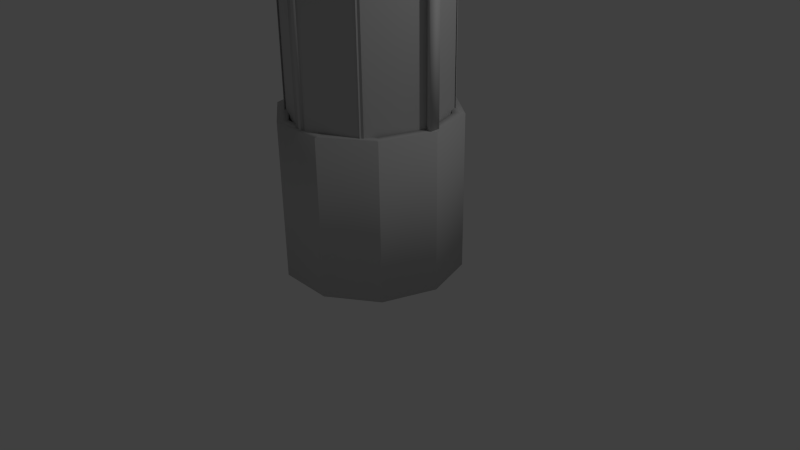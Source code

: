 # Source: repairobot-producer.blend  (saved by Blender 2.70.0; exported with 4.5.12 LTS)
import bpy
from mathutils import Matrix  # noqa: F401  (used for matrix-valued properties, if any)

bpy.ops.wm.read_factory_settings(use_empty=True)
scene = bpy.context.scene
scene.name = 'Scene'

# ---- collections
col_collection_1 = bpy.data.collections.new('Collection 1'); scene.collection.children.link(col_collection_1)

# ---- materials (node trees are filled in below, after node groups)
mat_pskmat1_022 = bpy.data.materials.new('pskmat1.022')
mat_pskmat1_022.alpha_threshold = 0.0
mat_pskmat1_022.use_transparent_shadow = False
mat_pskmat1_022.diffuse_color = (0.5882, 0.5882, 0.5882, 1.0)
mat_pskmat1_022.specular_color = (0.9, 0.9, 0.9)
mat_pskmat1_022.roughness = 0.5
mat_pskmat1_022.line_color = (0.0, 0.0, 0.0, 0.5475)
mat_pskmat1_021 = bpy.data.materials.new('pskmat1.021')
mat_pskmat1_021.alpha_threshold = 0.0
mat_pskmat1_021.use_transparent_shadow = False
mat_pskmat1_021.diffuse_color = (0.5882, 0.5882, 0.5882, 1.0)
mat_pskmat1_021.specular_color = (0.9, 0.9, 0.9)
mat_pskmat1_021.roughness = 0.5
mat_pskmat1_021.line_color = (0.0, 0.0, 0.0, 0.5475)
mat_pskmat1_020 = bpy.data.materials.new('pskmat1.020')
mat_pskmat1_020.alpha_threshold = 0.0
mat_pskmat1_020.use_transparent_shadow = False
mat_pskmat1_020.diffuse_color = (0.5882, 0.5882, 0.5882, 1.0)
mat_pskmat1_020.specular_color = (0.9, 0.9, 0.9)
mat_pskmat1_020.roughness = 0.5
mat_pskmat1_020.line_color = (0.0, 0.0, 0.0, 0.5475)
mat_pskmat1_019 = bpy.data.materials.new('pskmat1.019')
mat_pskmat1_019.alpha_threshold = 0.0
mat_pskmat1_019.use_transparent_shadow = False
mat_pskmat1_019.diffuse_color = (0.5882, 0.5882, 0.5882, 1.0)
mat_pskmat1_019.specular_color = (0.9, 0.9, 0.9)
mat_pskmat1_019.roughness = 0.5
mat_pskmat1_019.line_color = (0.0, 0.0, 0.0, 0.5475)
mat_pskmat1_018 = bpy.data.materials.new('pskmat1.018')
mat_pskmat1_018.alpha_threshold = 0.0
mat_pskmat1_018.use_transparent_shadow = False
mat_pskmat1_018.diffuse_color = (0.5882, 0.5882, 0.5882, 1.0)
mat_pskmat1_018.specular_color = (0.9, 0.9, 0.9)
mat_pskmat1_018.roughness = 0.5
mat_pskmat1_018.line_color = (0.0, 0.0, 0.0, 0.5475)
mat_pskmat1_017 = bpy.data.materials.new('pskmat1.017')
mat_pskmat1_017.alpha_threshold = 0.0
mat_pskmat1_017.use_transparent_shadow = False
mat_pskmat1_017.diffuse_color = (0.5882, 0.5882, 0.5882, 1.0)
mat_pskmat1_017.specular_color = (0.9, 0.9, 0.9)
mat_pskmat1_017.roughness = 0.5
mat_pskmat1_017.line_color = (0.0, 0.0, 0.0, 0.5475)
mat_pskmat1_016 = bpy.data.materials.new('pskmat1.016')
mat_pskmat1_016.alpha_threshold = 0.0
mat_pskmat1_016.use_transparent_shadow = False
mat_pskmat1_016.diffuse_color = (0.5882, 0.5882, 0.5882, 1.0)
mat_pskmat1_016.specular_color = (0.9, 0.9, 0.9)
mat_pskmat1_016.roughness = 0.5
mat_pskmat1_016.line_color = (0.0, 0.0, 0.0, 0.5475)
mat_pskmat1_015 = bpy.data.materials.new('pskmat1.015')
mat_pskmat1_015.alpha_threshold = 0.0
mat_pskmat1_015.use_transparent_shadow = False
mat_pskmat1_015.diffuse_color = (0.5882, 0.5882, 0.5882, 1.0)
mat_pskmat1_015.specular_color = (0.9, 0.9, 0.9)
mat_pskmat1_015.roughness = 0.5
mat_pskmat1_015.line_color = (0.0, 0.0, 0.0, 0.5475)
mat_pskmat1_014 = bpy.data.materials.new('pskmat1.014')
mat_pskmat1_014.alpha_threshold = 0.0
mat_pskmat1_014.use_transparent_shadow = False
mat_pskmat1_014.diffuse_color = (0.5882, 0.5882, 0.5882, 1.0)
mat_pskmat1_014.specular_color = (0.9, 0.9, 0.9)
mat_pskmat1_014.roughness = 0.5
mat_pskmat1_014.line_color = (0.0, 0.0, 0.0, 1.0)
mat_pskmat1_013 = bpy.data.materials.new('pskmat1.013')
mat_pskmat1_013.alpha_threshold = 0.0
mat_pskmat1_013.use_transparent_shadow = False
mat_pskmat1_013.diffuse_color = (0.5882, 0.5882, 0.5882, 1.0)
mat_pskmat1_013.specular_color = (0.9, 0.9, 0.9)
mat_pskmat1_013.roughness = 0.5
mat_pskmat1_013.line_color = (0.0, 0.0, 0.0, 1.0)
mat_pskmat1_012 = bpy.data.materials.new('pskmat1.012')
mat_pskmat1_012.alpha_threshold = 0.0
mat_pskmat1_012.use_transparent_shadow = False
mat_pskmat1_012.diffuse_color = (0.5882, 0.5882, 0.5882, 1.0)
mat_pskmat1_012.specular_color = (0.9, 0.9, 0.9)
mat_pskmat1_012.roughness = 0.5
mat_pskmat1_012.line_color = (0.0, 0.0, 0.0, 1.0)
mat_pskmat1_011 = bpy.data.materials.new('pskmat1.011')
mat_pskmat1_011.alpha_threshold = 0.0
mat_pskmat1_011.use_transparent_shadow = False
mat_pskmat1_011.diffuse_color = (0.5882, 0.5882, 0.5882, 1.0)
mat_pskmat1_011.specular_color = (0.9, 0.9, 0.9)
mat_pskmat1_011.roughness = 0.5
mat_pskmat1_011.line_color = (0.0, 0.0, 0.0, 1.0)
mat_pskmat1_010 = bpy.data.materials.new('pskmat1.010')
mat_pskmat1_010.alpha_threshold = 0.0
mat_pskmat1_010.use_transparent_shadow = False
mat_pskmat1_010.diffuse_color = (0.5882, 0.5882, 0.5882, 1.0)
mat_pskmat1_010.specular_color = (0.9, 0.9, 0.9)
mat_pskmat1_010.roughness = 0.5
mat_pskmat1_010.line_color = (0.0, 0.0, 0.0, 1.0)
mat_pskmat1_009 = bpy.data.materials.new('pskmat1.009')
mat_pskmat1_009.alpha_threshold = 0.0
mat_pskmat1_009.use_transparent_shadow = False
mat_pskmat1_009.diffuse_color = (0.5882, 0.5882, 0.5882, 1.0)
mat_pskmat1_009.specular_color = (0.9, 0.9, 0.9)
mat_pskmat1_009.roughness = 0.5
mat_pskmat1_009.line_color = (0.0, 0.0, 0.0, 1.0)
mat_pskmat1_008 = bpy.data.materials.new('pskmat1.008')
mat_pskmat1_008.alpha_threshold = 0.0
mat_pskmat1_008.use_transparent_shadow = False
mat_pskmat1_008.diffuse_color = (0.5882, 0.5882, 0.5882, 1.0)
mat_pskmat1_008.specular_color = (0.9, 0.9, 0.9)
mat_pskmat1_008.roughness = 0.5
mat_pskmat1_008.line_color = (0.0, 0.0, 0.0, 1.0)
mat_pskmat1_007 = bpy.data.materials.new('pskmat1.007')
mat_pskmat1_007.alpha_threshold = 0.0
mat_pskmat1_007.use_transparent_shadow = False
mat_pskmat1_007.diffuse_color = (0.5882, 0.5882, 0.5882, 1.0)
mat_pskmat1_007.specular_color = (0.9, 0.9, 0.9)
mat_pskmat1_007.roughness = 0.5
mat_pskmat1_007.line_color = (0.0, 0.0, 0.0, 1.0)
mat_pskmat1_006 = bpy.data.materials.new('pskmat1.006')
mat_pskmat1_006.alpha_threshold = 0.0
mat_pskmat1_006.use_transparent_shadow = False
mat_pskmat1_006.diffuse_color = (0.5882, 0.5882, 0.5882, 1.0)
mat_pskmat1_006.specular_color = (0.9, 0.9, 0.9)
mat_pskmat1_006.roughness = 0.5
mat_pskmat1_006.line_color = (0.0, 0.0, 0.0, 1.0)
mat_pskmat1_005 = bpy.data.materials.new('pskmat1.005')
mat_pskmat1_005.alpha_threshold = 0.0
mat_pskmat1_005.use_transparent_shadow = False
mat_pskmat1_005.diffuse_color = (0.5882, 0.5882, 0.5882, 1.0)
mat_pskmat1_005.specular_color = (0.9, 0.9, 0.9)
mat_pskmat1_005.roughness = 0.5
mat_pskmat1_005.line_color = (0.0, 0.0, 0.0, 1.0)
mat_pskmat1_004 = bpy.data.materials.new('pskmat1.004')
mat_pskmat1_004.alpha_threshold = 0.0
mat_pskmat1_004.use_transparent_shadow = False
mat_pskmat1_004.diffuse_color = (0.5882, 0.5882, 0.5882, 1.0)
mat_pskmat1_004.specular_color = (0.9, 0.9, 0.9)
mat_pskmat1_004.roughness = 0.5
mat_pskmat1_004.line_color = (0.0, 0.0, 0.0, 1.0)
mat_pskmat1_003 = bpy.data.materials.new('pskmat1.003')
mat_pskmat1_003.alpha_threshold = 0.0
mat_pskmat1_003.use_transparent_shadow = False
mat_pskmat1_003.diffuse_color = (0.5882, 0.5882, 0.5882, 1.0)
mat_pskmat1_003.specular_color = (0.9, 0.9, 0.9)
mat_pskmat1_003.roughness = 0.5
mat_pskmat1_003.line_color = (0.0, 0.0, 0.0, 1.0)
mat_pskmat1_002 = bpy.data.materials.new('pskmat1.002')
mat_pskmat1_002.alpha_threshold = 0.0
mat_pskmat1_002.use_transparent_shadow = False
mat_pskmat1_002.diffuse_color = (0.5882, 0.5882, 0.5882, 1.0)
mat_pskmat1_002.specular_color = (0.9, 0.9, 0.9)
mat_pskmat1_002.roughness = 0.5
mat_pskmat1_002.line_color = (0.0, 0.0, 0.0, 1.0)
mat_pskmat1_001 = bpy.data.materials.new('pskmat1.001')
mat_pskmat1_001.alpha_threshold = 0.0
mat_pskmat1_001.use_transparent_shadow = False
mat_pskmat1_001.diffuse_color = (0.5882, 0.5882, 0.5882, 1.0)
mat_pskmat1_001.specular_color = (0.9, 0.9, 0.9)
mat_pskmat1_001.roughness = 0.5
mat_pskmat1_001.line_color = (0.0, 0.0, 0.0, 1.0)
mat_pskmat1 = bpy.data.materials.new('pskmat1')
mat_pskmat1.alpha_threshold = 0.0
mat_pskmat1.use_transparent_shadow = False
mat_pskmat1.diffuse_color = (0.5882, 0.5882, 0.5882, 1.0)
mat_pskmat1.specular_color = (0.9, 0.9, 0.9)
mat_pskmat1.roughness = 0.5
mat_pskmat1.line_color = (0.0, 0.0, 0.0, 1.0)
mat_pskmat1_023 = bpy.data.materials.new('pskmat1.023')
mat_pskmat1_023.alpha_threshold = 0.0
mat_pskmat1_023.use_transparent_shadow = False
mat_pskmat1_023.diffuse_color = (0.5882, 0.5882, 0.5882, 1.0)
mat_pskmat1_023.specular_color = (0.9, 0.9, 0.9)
mat_pskmat1_023.roughness = 0.5
mat_pskmat1_023.line_color = (0.0, 0.0, 0.0, 1.0)
mat_pskmat1_024 = bpy.data.materials.new('pskmat1.024')
mat_pskmat1_024.alpha_threshold = 0.0
mat_pskmat1_024.use_transparent_shadow = False
mat_pskmat1_024.diffuse_color = (0.5882, 0.5882, 0.5882, 1.0)
mat_pskmat1_024.specular_color = (0.9, 0.9, 0.9)
mat_pskmat1_024.roughness = 0.5
mat_pskmat1_024.line_color = (0.0, 0.0, 0.0, 1.0)
mat_pskmat1_025 = bpy.data.materials.new('pskmat1.025')
mat_pskmat1_025.alpha_threshold = 0.0
mat_pskmat1_025.use_transparent_shadow = False
mat_pskmat1_025.diffuse_color = (0.5882, 0.5882, 0.5882, 1.0)
mat_pskmat1_025.specular_color = (0.9, 0.9, 0.9)
mat_pskmat1_025.roughness = 0.5
mat_pskmat1_025.line_color = (0.0, 0.0, 0.0, 1.0)
mat_pskmat1_026 = bpy.data.materials.new('pskmat1.026')
mat_pskmat1_026.alpha_threshold = 0.0
mat_pskmat1_026.use_transparent_shadow = False
mat_pskmat1_026.diffuse_color = (0.5882, 0.5882, 0.5882, 1.0)
mat_pskmat1_026.specular_color = (0.9, 0.9, 0.9)
mat_pskmat1_026.roughness = 0.5
mat_pskmat1_026.line_color = (0.0, 0.0, 0.0, 1.0)

# ---- material node trees

# ---- world
world_world = bpy.data.worlds.new('World'); scene.world = world_world
world_world.color = (0.05088, 0.05088, 0.05088)
world_world.use_sun_shadow = False
world_world.sun_shadow_jitter_overblur = 0.0
world_world.cycles.sampling_method = 'MANUAL'
world_world.cycles.sample_map_resolution = 256

# ---- cameras
cam_camera = bpy.data.cameras.new('Camera')
cam_camera.clip_end = 100.0
cam_camera.lens = 35.0
cam_camera.sensor_width = 32.0
cam_camera.sensor_height = 18.0
cam_camera.ortho_scale = 7.314
cam_camera.dof.focus_distance = 0.0
cam_camera.dof.aperture_fstop = 128.0

# ---- lights
light_lamp = bpy.data.lights.new('Lamp', 'POINT')
light_lamp.transmission_factor = 0.0
light_lamp.cutoff_distance = 30.0
light_lamp.energy = 100.0
light_lamp.shadow_buffer_clip_start = 1.001
light_lamp.shadow_soft_size = 0.1
light_lamp.shadow_maximum_resolution = 0.006
light_lamp.use_absolute_resolution = True
light_lamp.cycles.use_multiple_importance_sampling = False

# ---- meshes
me_cube_037 = bpy.data.meshes.new('Cube.037')
me_cube_037.from_pydata([(-0.6866, 3.867, -0.7069), (-0.6866, 1.957, -0.7069), (0.03316, 1.957, -1.043), (0.03316, 3.867, -1.043)], [], [(0, 3, 1), (3, 2, 1)])
me_cube_037.polygons.foreach_set('use_smooth', [True] * 2)
_uv = me_cube_037.uv_layers.new(name='psk0')
_uv.uv.foreach_set('vector', [0.9589, 0.1304, 0.9336, 0.1304, 0.9589, 0.07245, 0.9336, 0.1304, 0.9336, 0.07245, 0.9589, 0.07245])
me_cube_037.materials.append(mat_pskmat1_022)
me_cube_037.use_remesh_preserve_volume = False
me_cube_037.use_remesh_preserve_attributes = False
me_cube_037.use_mirror_vertex_groups = False
me_cube_037.update()
me_cube_036 = bpy.data.meshes.new('Cube.036')
me_cube_036.from_pydata([(0.01834, 3.865, -1.031), (0.01834, 1.955, -1.031), (0.7396, 1.955, -0.699), (0.7396, 3.865, -0.699)], [], [(0, 3, 1), (3, 2, 1)])
me_cube_036.polygons.foreach_set('use_smooth', [True] * 2)
_uv = me_cube_036.uv_layers.new(name='psk0')
_uv.uv.foreach_set('vector', [0.9589, 0.1304, 0.9336, 0.1304, 0.9589, 0.07245, 0.9336, 0.1304, 0.9336, 0.07245, 0.9589, 0.07245])
me_cube_036.materials.append(mat_pskmat1_021)
me_cube_036.use_remesh_preserve_volume = False
me_cube_036.use_remesh_preserve_attributes = False
me_cube_036.use_mirror_vertex_groups = False
me_cube_036.update()
me_cube_035 = bpy.data.meshes.new('Cube.035')
me_cube_035.from_pydata([(1.014, 3.842, 0.002687), (1.014, 1.932, 0.002688), (0.6984, 1.932, 0.7642), (0.6984, 3.842, 0.7642)], [], [(0, 3, 1), (3, 2, 1)])
me_cube_035.polygons.foreach_set('use_smooth', [True] * 2)
_uv = me_cube_035.uv_layers.new(name='psk0')
_uv.uv.foreach_set('vector', [0.9589, 0.1304, 0.9336, 0.1304, 0.9589, 0.07245, 0.9336, 0.1304, 0.9336, 0.07245, 0.9589, 0.07245])
me_cube_035.materials.append(mat_pskmat1_020)
me_cube_035.use_remesh_preserve_volume = False
me_cube_035.use_remesh_preserve_attributes = False
me_cube_035.use_mirror_vertex_groups = False
me_cube_035.update()
me_cube_034 = bpy.data.meshes.new('Cube.034')
me_cube_034.from_pydata([(0.7035, 3.842, -0.7458), (0.7035, 1.932, -0.7458), (1.02, 1.932, 0.01517), (1.02, 3.842, 0.01517)], [], [(0, 3, 1), (3, 2, 1)])
me_cube_034.polygons.foreach_set('use_smooth', [True] * 2)
_uv = me_cube_034.uv_layers.new(name='psk0')
_uv.uv.foreach_set('vector', [0.9589, 0.1304, 0.9336, 0.1304, 0.9589, 0.07245, 0.9336, 0.1304, 0.9336, 0.07245, 0.9589, 0.07245])
me_cube_034.materials.append(mat_pskmat1_019)
me_cube_034.use_remesh_preserve_volume = False
me_cube_034.use_remesh_preserve_attributes = False
me_cube_034.use_mirror_vertex_groups = False
me_cube_034.update()
me_cube_033 = bpy.data.meshes.new('Cube.033')
me_cube_033.from_pydata([(-0.6583, 3.842, 0.7629), (-0.6583, 1.932, 0.7629), (-0.9704, 1.932, -0.0001197), (-0.9704, 3.842, -0.0001196)], [], [(0, 3, 1), (3, 2, 1)])
me_cube_033.polygons.foreach_set('use_smooth', [True] * 2)
_uv = me_cube_033.uv_layers.new(name='psk0')
_uv.uv.foreach_set('vector', [0.9589, 0.1304, 0.9336, 0.1304, 0.9589, 0.07245, 0.9336, 0.1304, 0.9336, 0.07245, 0.9589, 0.07245])
me_cube_033.materials.append(mat_pskmat1_018)
me_cube_033.use_remesh_preserve_volume = False
me_cube_033.use_remesh_preserve_attributes = False
me_cube_033.use_mirror_vertex_groups = False
me_cube_033.update()
me_cube_032 = bpy.data.meshes.new('Cube.032')
me_cube_032.from_pydata([(-0.9641, 3.842, 0.01241), (-0.9641, 1.932, 0.01241), (-0.6442, 1.932, -0.747), (-0.6442, 3.842, -0.747)], [], [(0, 3, 1), (3, 2, 1)])
me_cube_032.polygons.foreach_set('use_smooth', [True] * 2)
_uv = me_cube_032.uv_layers.new(name='psk0')
_uv.uv.foreach_set('vector', [0.9589, 0.1304, 0.9336, 0.1304, 0.9589, 0.07245, 0.9336, 0.1304, 0.9336, 0.07245, 0.9589, 0.07245])
me_cube_032.materials.append(mat_pskmat1_017)
me_cube_032.use_remesh_preserve_volume = False
me_cube_032.use_remesh_preserve_attributes = False
me_cube_032.use_mirror_vertex_groups = False
me_cube_032.update()
me_cube_031 = bpy.data.meshes.new('Cube.031')
me_cube_031.from_pydata([(0.02208, 3.842, 1.058), (0.02207, 1.932, 1.058), (-0.6972, 1.932, 0.7209), (-0.6972, 3.842, 0.7209)], [], [(0, 3, 1), (3, 2, 1)])
me_cube_031.polygons.foreach_set('use_smooth', [True] * 2)
_uv = me_cube_031.uv_layers.new(name='psk0')
_uv.uv.foreach_set('vector', [0.9589, 0.1304, 0.9336, 0.1304, 0.9589, 0.07245, 0.9336, 0.1304, 0.9336, 0.07245, 0.9589, 0.07245])
me_cube_031.materials.append(mat_pskmat1_016)
me_cube_031.use_remesh_preserve_volume = False
me_cube_031.use_remesh_preserve_attributes = False
me_cube_031.use_mirror_vertex_groups = False
me_cube_031.update()
me_cube_030 = bpy.data.meshes.new('Cube.030')
me_cube_030.from_pydata([(0.7319, 3.842, 0.7333), (0.7319, 1.932, 0.7333), (0.01023, 1.932, 1.064), (0.01023, 3.842, 1.064)], [], [(0, 3, 1), (3, 2, 1)])
me_cube_030.polygons.foreach_set('use_smooth', [True] * 2)
_uv = me_cube_030.uv_layers.new(name='psk0')
_uv.uv.foreach_set('vector', [0.9589, 0.1304, 0.9336, 0.1304, 0.9589, 0.07245, 0.9336, 0.1304, 0.9336, 0.07245, 0.9589, 0.07245])
me_cube_030.materials.append(mat_pskmat1_015)
me_cube_030.use_remesh_preserve_volume = False
me_cube_030.use_remesh_preserve_attributes = False
me_cube_030.use_mirror_vertex_groups = False
me_cube_030.update()
me_cylinder_036 = bpy.data.meshes.new('Cylinder.036')
me_cylinder_036.from_pydata([(0.4093, 1.998, 0.4307), (0.5744, 1.997, 0.1066), (0.5175, 1.996, -0.2526), (0.2603, 1.995, -0.5097), (-0.09889, 1.995, -0.5666), (-0.4229, 1.995, -0.4015), (-0.5881, 1.996, -0.07748), (-0.5312, 1.997, 0.2817), (-0.274, 1.998, 0.5389), (0.08522, 1.998, 0.5958), (0.4093, 0.2622, 0.4359), (0.5744, 0.2612, 0.1118), (0.5175, 0.2601, -0.2474), (0.2603, 0.2594, -0.5045), (-0.0989, 0.2592, -0.5614), (-0.4229, 0.2597, -0.3963), (-0.5881, 0.2607, -0.07226), (-0.5312, 0.2617, 0.2869), (-0.274, 0.2625, 0.5441), (0.08522, 0.2627, 0.601), (-0.006839, 1.997, 0.01458), (-0.006839, 0.2609, 0.01979)], [], [(20, 0, 1), (21, 11, 10), (20, 1, 2), (21, 12, 11), (20, 2, 3), (21, 13, 12), (20, 3, 4), (21, 14, 13), (20, 4, 5), (20, 5, 6), (21, 16, 15), (20, 6, 7), (21, 17, 16), (20, 7, 8), (21, 18, 17), (20, 8, 9), (21, 19, 18), (9, 0, 20), (21, 10, 19), (10, 0, 19), (0, 9, 19), (18, 19, 9), (3, 13, 4), (13, 14, 4), (2, 12, 3), (12, 13, 3), (1, 11, 2), (11, 12, 2), (0, 10, 1), (10, 11, 1), (21, 15, 14), (8, 18, 9), (7, 17, 8), (17, 18, 8), (6, 16, 7), (16, 17, 7), (5, 15, 6), (15, 16, 6), (4, 14, 5), (14, 15, 5)])
me_cylinder_036.polygons.foreach_set('use_smooth', [True] * 40)
_uv = me_cylinder_036.uv_layers.new(name='psk0')
_uv.uv.foreach_set('vector', [0.4317, 0.7624, 0.3939, 0.7625, 0.404, 0.7624, 0.3812, 0.5637, 0.4039, 0.5637, 0.3938, 0.5638, 0.4317, 0.7624, 0.404, 0.7624, 0.4141, 0.7623, 0.3812, 0.5637, 0.414, 0.5636, 0.4039, 0.5637, 0.4317, 0.7624, 0.4141, 0.7623, 0.4242, 0.7622, 0.3812, 0.5637, 0.4241, 0.5635, 0.414, 0.5636, 0.4317, 0.7624, 0.4242, 0.7622, 0.4342, 0.7621, 0.3812, 0.5637, 0.4343, 0.5635, 0.4241, 0.5635, 0.4317, 0.7624, 0.4342, 0.7621, 0.4443, 0.7622, 0.4317, 0.7624, 0.4443, 0.7622, 0.4544, 0.7623, 0.3812, 0.5637, 0.3535, 0.5637, 0.3434, 0.5635, 0.4317, 0.7624, 0.4544, 0.7623, 0.4645, 0.7624, 0.3812, 0.5637, 0.3636, 0.5638, 0.3535, 0.5637, 0.4317, 0.7624, 0.4645, 0.7624, 0.4746, 0.7625, 0.3812, 0.5637, 0.3737, 0.5639, 0.3636, 0.5638, 0.4317, 0.7624, 0.4746, 0.7625, 0.3837, 0.7625, 0.3812, 0.5637, 0.3837, 0.5639, 0.3737, 0.5639, 0.3837, 0.7625, 0.3939, 0.7625, 0.4317, 0.7624, 0.3812, 0.5637, 0.3938, 0.5638, 0.3837, 0.5639, 0.3938, 0.5638, 0.3939, 0.7625, 0.3837, 0.5639, 0.3939, 0.7625, 0.3837, 0.7625, 0.3837, 0.5639, 0.3737, 0.5639, 0.3837, 0.5639, 0.3837, 0.7625, 0.4242, 0.7622, 0.4241, 0.5635, 0.4342, 0.7621, 0.4241, 0.5635, 0.4343, 0.5635, 0.4342, 0.7621, 0.4141, 0.7623, 0.414, 0.5636, 0.4242, 0.7622, 0.414, 0.5636, 0.4241, 0.5635, 0.4242, 0.7622, 0.404, 0.7624, 0.4039, 0.5637, 0.4141, 0.7623, 0.4039, 0.5637, 0.414, 0.5636, 0.4141, 0.7623, 0.3939, 0.7625, 0.3938, 0.5638, 0.404, 0.7624, 0.3938, 0.5638, 0.4039, 0.5637, 0.404, 0.7624, 0.3812, 0.5637, 0.3434, 0.5635, 0.3332, 0.5635, 0.3736, 0.7625, 0.3737, 0.5639, 0.3837, 0.7625, 0.3634, 0.7624, 0.3636, 0.5638, 0.3736, 0.7625, 0.3636, 0.5638, 0.3737, 0.5639, 0.3736, 0.7625, 0.3533, 0.7623, 0.3535, 0.5637, 0.3634, 0.7624, 0.3535, 0.5637, 0.3636, 0.5638, 0.3634, 0.7624, 0.3433, 0.7622, 0.3434, 0.5635, 0.3533, 0.7623, 0.3434, 0.5635, 0.3535, 0.5637, 0.3533, 0.7623, 0.3332, 0.7621, 0.3332, 0.5635, 0.3433, 0.7622, 0.3332, 0.5635, 0.3434, 0.5635, 0.3433, 0.7622])
me_cylinder_036.materials.append(mat_pskmat1_014)
me_cylinder_036.use_remesh_preserve_volume = False
me_cylinder_036.use_remesh_preserve_attributes = False
me_cylinder_036.use_mirror_vertex_groups = False
me_cylinder_036.update()
me_cylinder_035 = bpy.data.meshes.new('Cylinder.035')
me_cylinder_035.from_pydata([(0.1432, 4.164, 0.1867), (0.2118, 4.164, 0.05216), (0.1881, 4.163, -0.09704), (0.08133, 4.163, -0.2038), (-0.06786, 4.163, -0.2275), (-0.2024, 4.163, -0.1589), (-0.271, 4.163, -0.02431), (-0.2474, 4.164, 0.1249), (-0.1406, 4.164, 0.2317), (0.008604, 4.164, 0.2553), (0.1432, 1.992, 0.1933), (0.2118, 1.991, 0.05868), (0.1881, 1.991, -0.09051), (0.08133, 1.991, -0.1973), (-0.06786, 1.991, -0.221), (-0.2024, 1.991, -0.1524), (-0.271, 1.991, -0.01779), (-0.2474, 1.992, 0.1314), (-0.1406, 1.992, 0.2382), (0.008605, 1.992, 0.2618), (-0.02963, 4.163, 0.01392), (-0.02963, 1.991, 0.02045)], [], [(20, 0, 1), (21, 11, 10), (20, 1, 2), (21, 12, 11), (20, 2, 3), (21, 13, 12), (20, 3, 4), (21, 14, 13), (20, 4, 5), (20, 5, 6), (21, 16, 15), (20, 6, 7), (21, 17, 16), (20, 7, 8), (21, 18, 17), (20, 8, 9), (21, 19, 18), (9, 0, 20), (21, 10, 19), (10, 0, 19), (0, 9, 19), (18, 19, 9), (3, 13, 4), (13, 14, 4), (2, 12, 3), (12, 13, 3), (1, 11, 2), (11, 12, 2), (0, 10, 1), (10, 11, 1), (21, 15, 14), (8, 18, 9), (7, 17, 8), (17, 18, 8), (6, 16, 7), (16, 17, 7), (5, 15, 6), (15, 16, 6), (4, 14, 5), (14, 15, 5)])
me_cylinder_035.polygons.foreach_set('use_smooth', [True] * 40)
_uv = me_cylinder_035.uv_layers.new(name='psk0')
_uv.uv.foreach_set('vector', [0.5833, 0.551, 0.5653, 0.5511, 0.5701, 0.551, 0.5593, 0.4567, 0.5701, 0.4567, 0.5653, 0.4568, 0.5833, 0.551, 0.5701, 0.551, 0.5749, 0.551, 0.5593, 0.4567, 0.5749, 0.4567, 0.5701, 0.4567, 0.5833, 0.551, 0.5749, 0.551, 0.5797, 0.5509, 0.5593, 0.4567, 0.5797, 0.4566, 0.5749, 0.4567, 0.5833, 0.551, 0.5797, 0.5509, 0.5845, 0.5509, 0.5593, 0.4567, 0.5845, 0.4566, 0.5797, 0.4566, 0.5833, 0.551, 0.5845, 0.5509, 0.5893, 0.551, 0.5833, 0.551, 0.5893, 0.551, 0.5941, 0.551, 0.5593, 0.4567, 0.5462, 0.4567, 0.5414, 0.4567, 0.5833, 0.551, 0.5941, 0.551, 0.5989, 0.5511, 0.5593, 0.4567, 0.5509, 0.4568, 0.5462, 0.4567, 0.5833, 0.551, 0.5989, 0.5511, 0.6037, 0.5511, 0.5593, 0.4567, 0.5557, 0.4568, 0.5509, 0.4568, 0.5833, 0.551, 0.6037, 0.5511, 0.5605, 0.5511, 0.5593, 0.4567, 0.5605, 0.4568, 0.5557, 0.4568, 0.5605, 0.5511, 0.5653, 0.5511, 0.5833, 0.551, 0.5593, 0.4567, 0.5653, 0.4568, 0.5605, 0.4568, 0.5653, 0.4568, 0.5653, 0.5511, 0.5605, 0.4568, 0.5653, 0.5511, 0.5605, 0.5511, 0.5605, 0.4568, 0.5557, 0.4568, 0.5605, 0.4568, 0.5605, 0.5511, 0.5797, 0.5509, 0.5797, 0.4566, 0.5845, 0.5509, 0.5797, 0.4566, 0.5845, 0.4566, 0.5845, 0.5509, 0.5749, 0.551, 0.5749, 0.4567, 0.5797, 0.5509, 0.5749, 0.4567, 0.5797, 0.4566, 0.5797, 0.5509, 0.5701, 0.551, 0.5701, 0.4567, 0.5749, 0.551, 0.5701, 0.4567, 0.5749, 0.4567, 0.5749, 0.551, 0.5653, 0.5511, 0.5653, 0.4568, 0.5701, 0.551, 0.5653, 0.4568, 0.5701, 0.4567, 0.5701, 0.551, 0.5593, 0.4567, 0.5414, 0.4567, 0.5365, 0.4566, 0.5557, 0.5511, 0.5557, 0.4568, 0.5605, 0.5511, 0.5509, 0.5511, 0.5509, 0.4568, 0.5557, 0.5511, 0.5509, 0.4568, 0.5557, 0.4568, 0.5557, 0.5511, 0.5461, 0.551, 0.5462, 0.4567, 0.5509, 0.5511, 0.5462, 0.4567, 0.5509, 0.4568, 0.5509, 0.5511, 0.5413, 0.551, 0.5414, 0.4567, 0.5461, 0.551, 0.5414, 0.4567, 0.5462, 0.4567, 0.5461, 0.551, 0.5365, 0.5509, 0.5365, 0.4566, 0.5413, 0.551, 0.5365, 0.4566, 0.5414, 0.4567, 0.5413, 0.551])
me_cylinder_035.materials.append(mat_pskmat1_013)
me_cylinder_035.use_remesh_preserve_volume = False
me_cylinder_035.use_remesh_preserve_attributes = False
me_cylinder_035.use_mirror_vertex_groups = False
me_cylinder_035.update()
me_cylinder_034 = bpy.data.meshes.new('Cylinder.034')
me_cylinder_034.from_pydata([(0.6935, 4.127, 0.7165), (0.9696, 4.129, 0.1746), (0.8745, 4.131, -0.426), (0.4444, 4.132, -0.856), (-0.1562, 4.132, -0.9512), (-0.6981, 4.131, -0.6751), (-0.9742, 4.13, -0.1332), (-0.879, 4.128, 0.4674), (-0.449, 4.126, 0.8974), (0.1517, 4.126, 0.9926), (0.7764, 3.83, 0.7932), (1.082, 3.805, 0.1909), (0.9771, 3.816, -0.4767), (0.5028, 3.861, -0.9546), (-0.1648, 3.862, -1.06), (-0.7966, 3.844, -0.7535), (-1.098, 3.784, -0.1512), (-0.9933, 3.802, 0.5164), (-0.4902, 3.855, 0.9943), (0.1774, 3.855, 1.1), (0.006293, 3.858, 0.01984), (-0.002274, 4.253, 0.02111), (0.1127, 4.251, 0.7473), (-0.3361, 4.251, 0.6762), (-0.6574, 4.252, 0.3549), (-0.7285, 4.254, -0.09391), (-0.5222, 4.255, -0.4988), (-0.1173, 4.256, -0.7051), (0.3315, 4.256, -0.634), (0.6529, 4.255, -0.3127), (0.724, 4.253, 0.1361), (0.5176, 4.252, 0.541)], [], [(20, 11, 10), (20, 12, 11), (20, 13, 12), (20, 14, 13), (20, 15, 14), (20, 16, 15), (20, 17, 16), (20, 18, 17), (20, 19, 18), (20, 10, 19), (21, 31, 30), (21, 30, 29), (21, 29, 28), (21, 28, 27), (21, 27, 26), (21, 26, 25), (21, 25, 24), (21, 24, 23), (21, 23, 22), (22, 31, 21), (0, 1, 30), (0, 30, 31), (1, 2, 30), (2, 29, 30), (2, 3, 28), (2, 28, 29), (3, 4, 27), (3, 27, 28), (4, 5, 26), (4, 26, 27), (5, 6, 25), (5, 25, 26), (6, 7, 24), (6, 24, 25), (7, 8, 23), (7, 23, 24), (8, 9, 22), (8, 22, 23), (9, 0, 31), (9, 31, 22), (10, 0, 19), (0, 9, 19), (8, 18, 9), (18, 19, 9), (7, 17, 18), (7, 18, 8), (6, 16, 17), (6, 17, 7), (5, 15, 6), (15, 16, 6), (4, 14, 5), (14, 15, 5), (3, 13, 14), (3, 14, 4), (2, 12, 13), (2, 13, 3), (1, 11, 12), (1, 12, 2), (0, 10, 1), (10, 11, 1)])
me_cylinder_034.polygons.foreach_set('use_smooth', [True] * 60)
_uv = me_cylinder_034.uv_layers.new(name='psk0')
_uv.uv.foreach_set('vector', [0.4986, 0.1954, 0.5494, 0.1771, 0.535, 0.1127, 0.4986, 0.1954, 0.5445, 0.2486, 0.5494, 0.1771, 0.4986, 0.1954, 0.5221, 0.2997, 0.5445, 0.2486, 0.4986, 0.1954, 0.4906, 0.311, 0.5221, 0.2997, 0.4986, 0.1954, 0.4607, 0.2782, 0.4906, 0.311, 0.4986, 0.1954, 0.4465, 0.2137, 0.4607, 0.2782, 0.4986, 0.1954, 0.4514, 0.1423, 0.4465, 0.2137, 0.4986, 0.1954, 0.4752, 0.09117, 0.4514, 0.1423, 0.4986, 0.1954, 0.5067, 0.07986, 0.4752, 0.09117, 0.4986, 0.1954, 0.535, 0.1127, 0.5067, 0.07986, 0.4982, 0.1953, 0.5228, 0.1397, 0.5325, 0.183, 0.4982, 0.1953, 0.5325, 0.183, 0.5292, 0.231, 0.4982, 0.1953, 0.5292, 0.231, 0.514, 0.2654, 0.4982, 0.1953, 0.514, 0.2654, 0.4928, 0.273, 0.4982, 0.1953, 0.4928, 0.273, 0.4737, 0.2509, 0.4982, 0.1953, 0.4737, 0.2509, 0.4639, 0.2076, 0.4982, 0.1953, 0.4639, 0.2076, 0.4673, 0.1596, 0.4982, 0.1953, 0.4673, 0.1596, 0.4825, 0.1252, 0.4982, 0.1953, 0.4825, 0.1252, 0.5037, 0.1176, 0.5037, 0.1176, 0.5228, 0.1397, 0.4982, 0.1953, 0.5311, 0.1209, 0.5441, 0.1789, 0.5325, 0.183, 0.5311, 0.1209, 0.5325, 0.183, 0.5228, 0.1397, 0.5441, 0.1789, 0.5396, 0.2431, 0.5325, 0.183, 0.5396, 0.2431, 0.5292, 0.231, 0.5325, 0.183, 0.5396, 0.2431, 0.5193, 0.2891, 0.514, 0.2654, 0.5396, 0.2431, 0.514, 0.2654, 0.5292, 0.231, 0.5193, 0.2891, 0.491, 0.2993, 0.4928, 0.273, 0.5193, 0.2891, 0.4928, 0.273, 0.514, 0.2654, 0.491, 0.2993, 0.4654, 0.2698, 0.4737, 0.2509, 0.491, 0.2993, 0.4737, 0.2509, 0.4928, 0.273, 0.4654, 0.2698, 0.4523, 0.2118, 0.4639, 0.2076, 0.4654, 0.2698, 0.4639, 0.2076, 0.4737, 0.2509, 0.4523, 0.2118, 0.4568, 0.1475, 0.4673, 0.1596, 0.4523, 0.2118, 0.4673, 0.1596, 0.4639, 0.2076, 0.4568, 0.1475, 0.4771, 0.1015, 0.4825, 0.1252, 0.4568, 0.1475, 0.4825, 0.1252, 0.4673, 0.1596, 0.4771, 0.1015, 0.5055, 0.09136, 0.5037, 0.1176, 0.4771, 0.1015, 0.5037, 0.1176, 0.4825, 0.1252, 0.5055, 0.09136, 0.5311, 0.1209, 0.5228, 0.1397, 0.5055, 0.09136, 0.5228, 0.1397, 0.5037, 0.1176, 0.535, 0.1127, 0.5311, 0.1209, 0.5067, 0.07986, 0.5311, 0.1209, 0.5055, 0.09136, 0.5067, 0.07986, 0.4771, 0.1015, 0.4752, 0.09117, 0.5055, 0.09136, 0.4752, 0.09117, 0.5067, 0.07986, 0.5055, 0.09136, 0.4568, 0.1475, 0.4514, 0.1423, 0.4752, 0.09117, 0.4568, 0.1475, 0.4752, 0.09117, 0.4771, 0.1015, 0.4523, 0.2118, 0.4465, 0.2137, 0.4514, 0.1423, 0.4523, 0.2118, 0.4514, 0.1423, 0.4568, 0.1475, 0.4654, 0.2698, 0.4607, 0.2782, 0.4523, 0.2118, 0.4607, 0.2782, 0.4465, 0.2137, 0.4523, 0.2118, 0.491, 0.2993, 0.4906, 0.311, 0.4654, 0.2698, 0.4906, 0.311, 0.4607, 0.2782, 0.4654, 0.2698, 0.5193, 0.2891, 0.5221, 0.2997, 0.4906, 0.311, 0.5193, 0.2891, 0.4906, 0.311, 0.491, 0.2993, 0.5396, 0.2431, 0.5445, 0.2486, 0.5221, 0.2997, 0.5396, 0.2431, 0.5221, 0.2997, 0.5193, 0.2891, 0.5441, 0.1789, 0.5494, 0.1771, 0.5445, 0.2486, 0.5441, 0.1789, 0.5445, 0.2486, 0.5396, 0.2431, 0.5311, 0.1209, 0.535, 0.1127, 0.5441, 0.1789, 0.535, 0.1127, 0.5494, 0.1771, 0.5441, 0.1789])
me_cylinder_034.materials.append(mat_pskmat1_012)
me_cylinder_034.use_remesh_preserve_volume = False
me_cylinder_034.use_remesh_preserve_attributes = False
me_cylinder_034.use_mirror_vertex_groups = False
me_cylinder_034.update()
me_cylinder_033 = bpy.data.meshes.new('Cylinder.033')
me_cylinder_033.from_pydata([(0.8008, 1.973, 0.6112), (1.003, 1.974, 0.0273), (0.8006, -0.02665, 0.6094), (1.003, -0.02615, 0.0255), (1.155, -0.02615, 0.02811), (0.922, -0.02665, 0.692), (1.156, 1.974, 0.03015), (0.9222, 1.973, 0.6941), (0.8008, -0.0176, 0.6112), (1.003, -0.0171, 0.0273), (0.8006, -0.02597, 0.6094), (1.003, -0.02547, 0.0255)], [], [(3, 2, 10), (3, 10, 11), (0, 1, 9), (0, 9, 8), (7, 5, 6), (5, 4, 6), (1, 0, 7), (1, 7, 6), (2, 3, 5), (3, 4, 5)])
me_cylinder_033.polygons.foreach_set('use_smooth', [True] * 10)
_uv = me_cylinder_033.uv_layers.new(name='psk0')
_uv.uv.foreach_set('vector', [0.4752, 0.1657, 0.4955, 0.1657, 0.4955, 0.1656, 0.4752, 0.1657, 0.4955, 0.1656, 0.4752, 0.1656, 0.4955, 0.1657, 0.4752, 0.1657, 0.4753, 0.332, 0.4955, 0.1657, 0.4753, 0.332, 0.4956, 0.332, 0.4992, 0.1657, 0.4992, 0.3327, 0.4761, 0.1657, 0.4992, 0.3327, 0.4761, 0.3327, 0.4761, 0.1657, 0.1844, 0.1861, 0.1737, 0.1166, 0.1801, 0.1068, 0.1844, 0.1861, 0.1801, 0.1068, 0.1924, 0.1857, 0.5335, 0.222, 0.5438, 0.176, 0.5375, 0.2302, 0.5438, 0.176, 0.5494, 0.178, 0.5375, 0.2302])
me_cylinder_033.materials.append(mat_pskmat1_011)
me_cylinder_033.use_remesh_preserve_volume = False
me_cylinder_033.use_remesh_preserve_attributes = False
me_cylinder_033.use_mirror_vertex_groups = False
me_cylinder_033.update()
me_cylinder_032 = bpy.data.meshes.new('Cylinder.032')
me_cylinder_032.from_pydata([(-0.7935, 1.975, -0.5964), (-0.9961, 1.974, -0.01257), (-0.7937, -0.02536, -0.5982), (-0.9964, -0.02586, -0.01437), (-1.149, -0.02586, -0.01723), (-0.9152, -0.02536, -0.6811), (-1.148, 1.974, -0.01518), (-0.9149, 1.975, -0.6791), (-0.7935, -0.01632, -0.5964), (-0.7937, -0.02468, -0.5982), (-0.9961, -0.01682, -0.01257), (-0.9964, -0.02518, -0.01437)], [], [(3, 2, 11), (2, 9, 11), (0, 1, 8), (1, 10, 8), (7, 5, 4), (7, 4, 6), (1, 0, 7), (1, 7, 6), (2, 3, 5), (3, 4, 5)])
me_cylinder_032.polygons.foreach_set('use_smooth', [True] * 10)
_uv = me_cylinder_032.uv_layers.new(name='psk0')
_uv.uv.foreach_set('vector', [0.5374, 0.1657, 0.5171, 0.1657, 0.5374, 0.1656, 0.5171, 0.1657, 0.5171, 0.1656, 0.5374, 0.1656, 0.5171, 0.1657, 0.5374, 0.1657, 0.5172, 0.332, 0.5374, 0.1657, 0.5375, 0.332, 0.5172, 0.332, 0.4437, 0.5948, 0.4436, 0.595, 0.4292, 0.5024, 0.4437, 0.5948, 0.4292, 0.5024, 0.4293, 0.5021, 0.07938, 0.1908, 0.09002, 0.2603, 0.08365, 0.2701, 0.07938, 0.1908, 0.08365, 0.2701, 0.07139, 0.1911, 0.4813, 0.2709, 0.471, 0.3169, 0.4773, 0.2627, 0.471, 0.3169, 0.4654, 0.315, 0.4773, 0.2627])
me_cylinder_032.materials.append(mat_pskmat1_010)
me_cylinder_032.use_remesh_preserve_volume = False
me_cylinder_032.use_remesh_preserve_attributes = False
me_cylinder_032.use_mirror_vertex_groups = False
me_cylinder_032.update()
me_cylinder_031 = bpy.data.meshes.new('Cylinder.031')
me_cylinder_031.from_pydata([(-0.2863, 1.975, -0.9497), (-0.7935, 1.975, -0.5964), (-0.2866, -0.02511, -0.9515), (-0.7937, -0.02536, -0.5982), (-0.9152, -0.02536, -0.6811), (-0.3308, -0.02511, -1.083), (-0.9149, 1.975, -0.6791), (-0.3305, 1.975, -1.081), (-0.2863, -0.01606, -0.9497), (-0.2866, -0.02443, -0.9515), (-0.7935, -0.01632, -0.5964), (-0.7937, -0.02468, -0.5982)], [], [(3, 2, 11), (2, 9, 11), (0, 1, 8), (1, 10, 8), (7, 5, 4), (7, 4, 6), (1, 0, 7), (1, 7, 6), (2, 3, 5), (3, 4, 5)])
me_cylinder_031.polygons.foreach_set('use_smooth', [True] * 10)
_uv = me_cylinder_031.uv_layers.new(name='psk0')
_uv.uv.foreach_set('vector', [0.4813, 0.1657, 0.5016, 0.1657, 0.4813, 0.1656, 0.5016, 0.1657, 0.5016, 0.1656, 0.4813, 0.1656, 0.5016, 0.1657, 0.4813, 0.1657, 0.5016, 0.332, 0.4813, 0.1657, 0.4813, 0.332, 0.5016, 0.332, 0.5007, 0.1657, 0.5007, 0.3327, 0.4773, 0.3327, 0.5007, 0.1657, 0.4773, 0.3327, 0.4773, 0.1657, 0.09002, 0.2603, 0.1166, 0.3023, 0.1143, 0.3179, 0.09002, 0.2603, 0.1143, 0.3179, 0.08365, 0.2701, 0.5016, 0.2475, 0.4813, 0.2709, 0.5007, 0.2361, 0.4813, 0.2709, 0.4773, 0.2627, 0.5007, 0.2361])
me_cylinder_031.materials.append(mat_pskmat1_009)
me_cylinder_031.use_remesh_preserve_volume = False
me_cylinder_031.use_remesh_preserve_attributes = False
me_cylinder_031.use_mirror_vertex_groups = False
me_cylinder_031.update()
me_cylinder_030 = bpy.data.meshes.new('Cylinder.030')
me_cylinder_030.from_pydata([(0.8008, 1.973, 0.6112), (0.2937, 1.973, 0.9644), (0.8006, -0.02665, 0.6094), (0.2934, -0.0269, 0.9626), (0.3376, -0.0269, 1.094), (0.922, -0.02665, 0.692), (0.3379, 1.973, 1.096), (0.9222, 1.973, 0.6941), (0.8008, -0.0176, 0.6112), (0.8006, -0.02597, 0.6094), (0.2937, -0.01786, 0.9644), (0.2934, -0.02622, 0.9626)], [], [(2, 3, 11), (2, 11, 9), (1, 0, 8), (1, 8, 10), (5, 7, 4), (7, 6, 4), (0, 1, 6), (0, 6, 7), (3, 2, 4), (2, 5, 4)])
me_cylinder_030.polygons.foreach_set('use_smooth', [True] * 10)
_uv = me_cylinder_030.uv_layers.new(name='psk0')
_uv.uv.foreach_set('vector', [0.5335, 0.1657, 0.5132, 0.1657, 0.5132, 0.1656, 0.5335, 0.1657, 0.5132, 0.1656, 0.5335, 0.1656, 0.5132, 0.1657, 0.5335, 0.1657, 0.5335, 0.332, 0.5132, 0.1657, 0.5335, 0.332, 0.5132, 0.332, 0.5375, 0.1657, 0.5375, -0.001415, 0.5141, 0.1657, 0.5375, -0.001415, 0.5141, -0.001418, 0.5141, 0.1657, 0.1737, 0.1166, 0.1471, 0.07463, 0.1494, 0.05901, 0.1737, 0.1166, 0.1494, 0.05901, 0.1801, 0.1068, 0.5132, 0.2455, 0.5335, 0.222, 0.5141, 0.2568, 0.5335, 0.222, 0.5375, 0.2302, 0.5141, 0.2568])
me_cylinder_030.materials.append(mat_pskmat1_008)
me_cylinder_030.use_remesh_preserve_volume = False
me_cylinder_030.use_remesh_preserve_attributes = False
me_cylinder_030.use_mirror_vertex_groups = False
me_cylinder_030.update()
me_cube_029 = bpy.data.meshes.new('Cube.029')
me_cube_029.from_pydata([(-1.102, 3.746, 0.06992), (1.085, 3.751, 0.08054), (1.085, 3.806, 0.0802), (-1.102, 3.802, 0.06957), (-1.102, 3.745, -0.06314), (1.086, 3.75, -0.05251), (1.086, 3.805, -0.05286), (-1.102, 3.801, -0.06349), (1.085, 3.778, 0.08037), (0.002815, 3.805, 0.07523), (-1.102, 3.774, 0.06975), (0.002683, 3.861, 0.07488), (0.00349, 3.804, -0.05782), (1.086, 3.778, -0.05269), (0.003357, 3.86, -0.05817), (-1.102, 3.773, -0.06331), (1.086, 3.75, 0.01402), (-1.102, 3.746, 0.003392), (1.085, 3.806, 0.01367), (-1.102, 3.802, 0.003043), (0.002749, 3.833, 0.07506), (0.003424, 3.832, -0.058), (0.003153, 3.805, 0.008704), (1.085, 3.778, 0.01384), (0.00302, 3.86, 0.008355), (-1.102, 3.774, 0.003218)], [], [(15, 25, 19), (15, 19, 7), (25, 10, 3), (25, 3, 19), (4, 17, 15), (17, 25, 15), (17, 0, 25), (0, 10, 25), (2, 18, 24), (2, 24, 11), (18, 6, 14), (18, 14, 24), (1, 16, 8), (16, 23, 8), (16, 5, 23), (5, 13, 23), (11, 24, 3), (24, 19, 3), (24, 14, 19), (14, 7, 19), (8, 23, 2), (23, 18, 2), (23, 13, 18), (13, 6, 18), (9, 22, 1), (22, 16, 1), (22, 12, 16), (12, 5, 16), (0, 17, 22), (0, 22, 9), (17, 4, 12), (17, 12, 22), (12, 21, 13), (12, 13, 5), (21, 14, 6), (21, 6, 13), (4, 15, 12), (15, 21, 12), (15, 7, 21), (7, 14, 21), (10, 20, 3), (20, 11, 3), (20, 8, 2), (20, 2, 11), (0, 9, 10), (9, 20, 10), (9, 1, 8), (9, 8, 20)])
me_cube_029.polygons.foreach_set('use_smooth', [True] * 48)
_uv = me_cube_029.uv_layers.new(name='psk0')
_uv.uv.foreach_set('vector', [0.04021, 0.8765, 0.04021, 0.8386, 0.02346, 0.8386, 0.04021, 0.8765, 0.02346, 0.8386, 0.02346, 0.8765, 0.04021, 0.8386, 0.04021, 0.8007, 0.02346, 0.8007, 0.04021, 0.8386, 0.02346, 0.8007, 0.02346, 0.8386, 0.05695, 0.8765, 0.05695, 0.8386, 0.04021, 0.8765, 0.05695, 0.8386, 0.04021, 0.8386, 0.04021, 0.8765, 0.05695, 0.8386, 0.05695, 0.8007, 0.04021, 0.8386, 0.05695, 0.8007, 0.04021, 0.8007, 0.04021, 0.8386, 0.05327, 0.8765, 0.05327, 0.9145, 0.07002, 0.9145, 0.05327, 0.8765, 0.07002, 0.9145, 0.07002, 0.8765, 0.05327, 0.9145, 0.05327, 0.9524, 0.07002, 0.9524, 0.05327, 0.9145, 0.07002, 0.9524, 0.07002, 0.9145, 0.05695, 0.8765, 0.05695, 0.9145, 0.04021, 0.8765, 0.05695, 0.9145, 0.04021, 0.9145, 0.04021, 0.8765, 0.05695, 0.9145, 0.05695, 0.9524, 0.04021, 0.9145, 0.05695, 0.9524, 0.04021, 0.9524, 0.04021, 0.9145, 0.07002, 0.8765, 0.07002, 0.9145, 0.08677, 0.8765, 0.07002, 0.9145, 0.08677, 0.9145, 0.08677, 0.8765, 0.07002, 0.9145, 0.07002, 0.9524, 0.08677, 0.9145, 0.07002, 0.9524, 0.08677, 0.9524, 0.08677, 0.9145, 0.04021, 0.8765, 0.04021, 0.9145, 0.02346, 0.8765, 0.04021, 0.9145, 0.02346, 0.9145, 0.02346, 0.8765, 0.04021, 0.9145, 0.04021, 0.9524, 0.02346, 0.9145, 0.04021, 0.9524, 0.02346, 0.9524, 0.02346, 0.9145, 0.03653, 0.8765, 0.03653, 0.9145, 0.01978, 0.8765, 0.03653, 0.9145, 0.01978, 0.9145, 0.01978, 0.8765, 0.03653, 0.9145, 0.03653, 0.9524, 0.01978, 0.9145, 0.03653, 0.9524, 0.01978, 0.9524, 0.01978, 0.9145, 0.05327, 0.8765, 0.05327, 0.9145, 0.03653, 0.9145, 0.05327, 0.8765, 0.03653, 0.9145, 0.03653, 0.8765, 0.05327, 0.9145, 0.05327, 0.9524, 0.03653, 0.9524, 0.05327, 0.9145, 0.03653, 0.9524, 0.03653, 0.9145, 0.05695, 0.8705, 0.04021, 0.8705, 0.04021, 0.8325, 0.05695, 0.8705, 0.04021, 0.8325, 0.05695, 0.8325, 0.04021, 0.8705, 0.02346, 0.8705, 0.02346, 0.8325, 0.04021, 0.8705, 0.02346, 0.8325, 0.04021, 0.8325, 0.05695, 0.9084, 0.04021, 0.9084, 0.05695, 0.8705, 0.04021, 0.9084, 0.04021, 0.8705, 0.05695, 0.8705, 0.04021, 0.9084, 0.02346, 0.9084, 0.04021, 0.8705, 0.02346, 0.9084, 0.02346, 0.8705, 0.04021, 0.8705, 0.04021, 0.9084, 0.04021, 0.8705, 0.02346, 0.9084, 0.04021, 0.8705, 0.02346, 0.8705, 0.02346, 0.9084, 0.04021, 0.8705, 0.04021, 0.8325, 0.02346, 0.8325, 0.04021, 0.8705, 0.02346, 0.8325, 0.02346, 0.8705, 0.05695, 0.9084, 0.05695, 0.8705, 0.04021, 0.9084, 0.05695, 0.8705, 0.04021, 0.8705, 0.04021, 0.9084, 0.05695, 0.8705, 0.05695, 0.8325, 0.04021, 0.8325, 0.05695, 0.8705, 0.04021, 0.8325, 0.04021, 0.8705])
me_cube_029.materials.append(mat_pskmat1_007)
me_cube_029.use_remesh_preserve_volume = False
me_cube_029.use_remesh_preserve_attributes = False
me_cube_029.use_mirror_vertex_groups = False
me_cube_029.update()
me_cube_028 = bpy.data.meshes.new('Cube.028')
me_cube_028.from_pydata([(0.07545, 3.746, 1.052), (0.07545, 3.751, -1.051), (0.07511, 3.806, -1.05), (0.0751, 3.802, 1.052), (-0.05761, 3.745, 1.052), (-0.05761, 3.75, -1.051), (-0.05795, 3.805, -1.05), (-0.05796, 3.801, 1.052)], [], [(4, 0, 7), (0, 3, 7), (2, 6, 7), (2, 7, 3), (1, 5, 2), (5, 6, 2), (0, 4, 1), (4, 5, 1), (4, 7, 6), (4, 6, 5), (0, 1, 2), (0, 2, 3)])
me_cube_028.polygons.foreach_set('use_smooth', [True] * 12)
_uv = me_cube_028.uv_layers.new(name='psk0')
_uv.uv.foreach_set('vector', [0.05695, 0.8765, 0.05695, 0.8007, 0.02346, 0.8765, 0.05695, 0.8007, 0.02346, 0.8007, 0.02346, 0.8765, 0.05327, 0.8765, 0.05327, 0.9524, 0.08677, 0.9524, 0.05327, 0.8765, 0.08677, 0.9524, 0.08677, 0.8765, 0.05695, 0.8765, 0.05695, 0.9524, 0.02346, 0.8765, 0.05695, 0.9524, 0.02346, 0.9524, 0.02346, 0.8765, 0.05327, 0.8765, 0.05327, 0.9524, 0.01978, 0.8765, 0.05327, 0.9524, 0.01978, 0.9524, 0.01978, 0.8765, 0.05695, 0.9084, 0.02346, 0.9084, 0.02346, 0.8325, 0.05695, 0.9084, 0.02346, 0.8325, 0.05695, 0.8325, 0.05695, 0.9084, 0.05695, 0.8325, 0.02346, 0.8325, 0.05695, 0.9084, 0.02346, 0.8325, 0.02346, 0.9084])
me_cube_028.materials.append(mat_pskmat1_006)
me_cube_028.use_remesh_preserve_volume = False
me_cube_028.use_remesh_preserve_attributes = False
me_cube_028.use_mirror_vertex_groups = False
me_cube_028.update()
me_cube_027 = bpy.data.meshes.new('Cube.027')
me_cube_027.from_pydata([(0.07748, 3.742, 1.051), (0.07748, 1.951, 1.051), (0.07713, 1.951, 0.9951), (0.07713, 3.742, 0.9951), (-0.05558, 3.742, 1.052), (-0.05558, 1.951, 1.052), (-0.05593, 1.951, 0.9959), (-0.05593, 3.742, 0.9959)], [], [(4, 0, 3), (4, 3, 7), (2, 6, 7), (2, 7, 3), (1, 5, 2), (5, 6, 2), (0, 4, 1), (4, 5, 1), (4, 7, 5), (7, 6, 5), (0, 1, 2), (0, 2, 3)])
me_cube_027.polygons.foreach_set('use_smooth', [True] * 12)
_uv = me_cube_027.uv_layers.new(name='psk0')
_uv.uv.foreach_set('vector', [0.05695, 0.8765, 0.05695, 0.8007, 0.02346, 0.8007, 0.05695, 0.8765, 0.02346, 0.8007, 0.02346, 0.8765, 0.05327, 0.8765, 0.05327, 0.9524, 0.08677, 0.9524, 0.05327, 0.8765, 0.08677, 0.9524, 0.08677, 0.8765, 0.05695, 0.8765, 0.05695, 0.9524, 0.02346, 0.8765, 0.05695, 0.9524, 0.02346, 0.9524, 0.02346, 0.8765, 0.05327, 0.8765, 0.05327, 0.9524, 0.01978, 0.8765, 0.05327, 0.9524, 0.01978, 0.9524, 0.01978, 0.8765, 0.05695, 0.9084, 0.02346, 0.9084, 0.05695, 0.8325, 0.02346, 0.9084, 0.02346, 0.8325, 0.05695, 0.8325, 0.05695, 0.9084, 0.05695, 0.8325, 0.02346, 0.8325, 0.05695, 0.9084, 0.02346, 0.8325, 0.02346, 0.9084])
me_cube_027.materials.append(mat_pskmat1_005)
me_cube_027.use_remesh_preserve_volume = False
me_cube_027.use_remesh_preserve_attributes = False
me_cube_027.use_mirror_vertex_groups = False
me_cube_027.update()
me_cube_026 = bpy.data.meshes.new('Cube.026')
me_cube_026.from_pydata([(0.06979, 3.742, -0.9943), (0.06979, 1.951, -0.9943), (0.06944, 1.951, -1.05), (0.06944, 3.742, -1.05), (-0.06327, 3.742, -0.9935), (-0.06327, 1.951, -0.9935), (-0.06362, 1.951, -1.049), (-0.06362, 3.742, -1.049)], [], [(4, 0, 3), (4, 3, 7), (2, 6, 7), (2, 7, 3), (1, 5, 2), (5, 6, 2), (0, 4, 1), (4, 5, 1), (4, 7, 5), (7, 6, 5), (0, 1, 2), (0, 2, 3)])
me_cube_026.polygons.foreach_set('use_smooth', [True] * 12)
_uv = me_cube_026.uv_layers.new(name='psk0')
_uv.uv.foreach_set('vector', [0.05695, 0.8765, 0.05695, 0.8007, 0.02346, 0.8007, 0.05695, 0.8765, 0.02346, 0.8007, 0.02346, 0.8765, 0.05327, 0.8765, 0.05327, 0.9524, 0.08677, 0.9524, 0.05327, 0.8765, 0.08677, 0.9524, 0.08677, 0.8765, 0.05695, 0.8765, 0.05695, 0.9524, 0.02346, 0.8765, 0.05695, 0.9524, 0.02346, 0.9524, 0.02346, 0.8765, 0.05327, 0.8765, 0.05327, 0.9524, 0.01978, 0.8765, 0.05327, 0.9524, 0.01978, 0.9524, 0.01978, 0.8765, 0.05695, 0.9084, 0.02346, 0.9084, 0.05695, 0.8325, 0.02346, 0.9084, 0.02346, 0.8325, 0.05695, 0.8325, 0.05695, 0.9084, 0.05695, 0.8325, 0.02346, 0.8325, 0.05695, 0.9084, 0.02346, 0.8325, 0.02346, 0.9084])
me_cube_026.materials.append(mat_pskmat1_004)
me_cube_026.use_remesh_preserve_volume = False
me_cube_026.use_remesh_preserve_attributes = False
me_cube_026.use_mirror_vertex_groups = False
me_cube_026.update()
me_cube_025 = bpy.data.meshes.new('Cube.025')
me_cube_025.from_pydata([(-1.042, 3.742, -0.06007), (-1.042, 1.951, -0.06007), (-1.097, 1.951, -0.06007), (-1.097, 3.742, -0.06007), (-1.042, 3.742, 0.07299), (-1.042, 1.951, 0.07299), (-1.097, 1.951, 0.07299), (-1.097, 3.742, 0.07299)], [], [(4, 0, 3), (4, 3, 7), (2, 6, 7), (2, 7, 3), (1, 5, 2), (5, 6, 2), (0, 4, 1), (4, 5, 1), (4, 7, 5), (7, 6, 5), (0, 1, 2), (0, 2, 3)])
me_cube_025.polygons.foreach_set('use_smooth', [True] * 12)
_uv = me_cube_025.uv_layers.new(name='psk0')
_uv.uv.foreach_set('vector', [0.05695, 0.8765, 0.05695, 0.8007, 0.02346, 0.8007, 0.05695, 0.8765, 0.02346, 0.8007, 0.02346, 0.8765, 0.05327, 0.8765, 0.05327, 0.9524, 0.08677, 0.9524, 0.05327, 0.8765, 0.08677, 0.9524, 0.08677, 0.8765, 0.05695, 0.8765, 0.05695, 0.9524, 0.02346, 0.8765, 0.05695, 0.9524, 0.02346, 0.9524, 0.02346, 0.8765, 0.05327, 0.8765, 0.05327, 0.9524, 0.01978, 0.8765, 0.05327, 0.9524, 0.01978, 0.9524, 0.01978, 0.8765, 0.05695, 0.9084, 0.02346, 0.9084, 0.05695, 0.8325, 0.02346, 0.9084, 0.02346, 0.8325, 0.05695, 0.8325, 0.05695, 0.9084, 0.05695, 0.8325, 0.02346, 0.8325, 0.05695, 0.9084, 0.02346, 0.8325, 0.02346, 0.9084])
me_cube_025.materials.append(mat_pskmat1_003)
me_cube_025.use_remesh_preserve_volume = False
me_cube_025.use_remesh_preserve_attributes = False
me_cube_025.use_mirror_vertex_groups = False
me_cube_025.update()
me_cube_024 = bpy.data.meshes.new('Cube.024')
me_cube_024.from_pydata([(1.094, 3.742, -0.06007), (1.094, 1.951, -0.06007), (1.038, 1.951, -0.06007), (1.038, 3.742, -0.06007), (1.094, 3.742, 0.07299), (1.094, 1.951, 0.07299), (1.038, 1.951, 0.07299), (1.038, 3.742, 0.07299)], [], [(4, 0, 3), (4, 3, 7), (2, 6, 7), (2, 7, 3), (1, 5, 2), (5, 6, 2), (0, 4, 1), (4, 5, 1), (4, 7, 5), (7, 6, 5), (0, 1, 2), (0, 2, 3)])
me_cube_024.polygons.foreach_set('use_smooth', [True] * 12)
_uv = me_cube_024.uv_layers.new(name='psk0')
_uv.uv.foreach_set('vector', [0.05695, 0.8765, 0.05695, 0.8007, 0.02346, 0.8007, 0.05695, 0.8765, 0.02346, 0.8007, 0.02346, 0.8765, 0.05327, 0.8765, 0.05327, 0.9524, 0.08677, 0.9524, 0.05327, 0.8765, 0.08677, 0.9524, 0.08677, 0.8765, 0.05695, 0.8765, 0.05695, 0.9524, 0.02346, 0.8765, 0.05695, 0.9524, 0.02346, 0.9524, 0.02346, 0.8765, 0.05327, 0.8765, 0.05327, 0.9524, 0.01978, 0.8765, 0.05327, 0.9524, 0.01978, 0.9524, 0.01978, 0.8765, 0.05695, 0.9084, 0.02346, 0.9084, 0.05695, 0.8325, 0.02346, 0.9084, 0.02346, 0.8325, 0.05695, 0.8325, 0.05695, 0.9084, 0.05695, 0.8325, 0.02346, 0.8325, 0.05695, 0.9084, 0.02346, 0.8325, 0.02346, 0.9084])
me_cube_024.materials.append(mat_pskmat1_002)
me_cube_024.use_remesh_preserve_volume = False
me_cube_024.use_remesh_preserve_attributes = False
me_cube_024.use_mirror_vertex_groups = False
me_cube_024.update()
me_cylinder_029 = bpy.data.meshes.new('Cylinder.029')
me_cylinder_029.from_pydata([(0.8263, 0.2744, 0.6144), (1.021, 0.274, 0.01606), (0.8266, 0.2736, -0.5824), (0.3176, 0.2733, -0.9524), (-0.3116, 0.2733, -0.9525), (-0.8207, 0.2735, -0.5828), (-1.015, 0.2738, 0.01559), (-0.821, 0.2742, 0.614), (-0.312, 0.2745, 0.984), (0.3172, 0.2746, 0.9841), (0.8278, -0.007994, 0.624), (1.022, -0.008364, 0.02564), (0.8281, -0.008775, -0.5728), (0.3192, -0.009069, -0.9428), (-0.3101, -0.009134, -0.9429), (-0.8192, -0.008945, -0.5732), (-1.014, -0.008575, 0.02517), (-0.8195, -0.008164, 0.6236), (-0.3105, -0.00787, 0.9936), (0.3187, -0.007805, 0.9937), (0.002804, 0.2739, 0.01582), (0.00432, -0.00847, 0.02541)], [], [(20, 0, 1), (21, 11, 10), (20, 1, 2), (21, 12, 11), (20, 2, 3), (21, 13, 12), (20, 3, 4), (21, 14, 13), (20, 4, 5), (21, 15, 14), (20, 5, 6), (21, 16, 15), (20, 6, 7), (21, 17, 16), (20, 7, 8), (21, 18, 17), (20, 8, 9), (21, 19, 18), (9, 0, 20), (21, 10, 19), (10, 0, 9), (10, 9, 19), (8, 18, 9), (18, 19, 9), (7, 17, 8), (17, 18, 8), (6, 16, 7), (16, 17, 7), (5, 15, 6), (15, 16, 6), (4, 14, 5), (14, 15, 5), (3, 13, 14), (3, 14, 4), (2, 12, 13), (2, 13, 3), (1, 11, 12), (1, 12, 2), (0, 10, 11), (0, 11, 1)])
me_cylinder_029.polygons.foreach_set('use_smooth', [True] * 40)
_uv = me_cylinder_029.uv_layers.new(name='psk0')
_uv.uv.foreach_set('vector', [0.3785, 0.776, 0.4292, 0.6925, 0.4412, 0.776, 0.3786, 0.7747, 0.4413, 0.7746, 0.4293, 0.6911, 0.3785, 0.776, 0.4412, 0.776, 0.4292, 0.8595, 0.3786, 0.7747, 0.4293, 0.8581, 0.4413, 0.7746, 0.3785, 0.776, 0.4292, 0.8595, 0.3979, 0.9111, 0.3786, 0.7747, 0.3979, 0.9098, 0.4293, 0.8581, 0.3785, 0.776, 0.3979, 0.9111, 0.3591, 0.9111, 0.3786, 0.7747, 0.3592, 0.9098, 0.3979, 0.9098, 0.3785, 0.776, 0.3591, 0.9111, 0.3277, 0.8595, 0.3786, 0.7747, 0.3278, 0.8582, 0.3592, 0.9098, 0.3785, 0.776, 0.3277, 0.8595, 0.3158, 0.776, 0.3786, 0.7747, 0.3158, 0.7747, 0.3278, 0.8582, 0.3785, 0.776, 0.3158, 0.776, 0.3277, 0.6925, 0.3786, 0.7747, 0.3278, 0.6912, 0.3158, 0.7747, 0.3785, 0.776, 0.3277, 0.6925, 0.3591, 0.6409, 0.3786, 0.7747, 0.3592, 0.6396, 0.3278, 0.6912, 0.3785, 0.776, 0.3591, 0.6409, 0.3978, 0.6409, 0.3786, 0.7747, 0.3979, 0.6396, 0.3592, 0.6396, 0.3978, 0.6409, 0.4292, 0.6925, 0.3785, 0.776, 0.3786, 0.7747, 0.4293, 0.6911, 0.3979, 0.6396, 0.4293, 0.6911, 0.4292, 0.6925, 0.3978, 0.6409, 0.4293, 0.6911, 0.3978, 0.6409, 0.3979, 0.6396, 0.3591, 0.6409, 0.3592, 0.6396, 0.3978, 0.6409, 0.3592, 0.6396, 0.3979, 0.6396, 0.3978, 0.6409, 0.3277, 0.6925, 0.3278, 0.6912, 0.3591, 0.6409, 0.3278, 0.6912, 0.3592, 0.6396, 0.3591, 0.6409, 0.3158, 0.776, 0.3158, 0.7747, 0.3277, 0.6925, 0.3158, 0.7747, 0.3278, 0.6912, 0.3277, 0.6925, 0.3277, 0.8595, 0.3278, 0.8582, 0.3158, 0.776, 0.3278, 0.8582, 0.3158, 0.7747, 0.3158, 0.776, 0.3591, 0.9111, 0.3592, 0.9098, 0.3277, 0.8595, 0.3592, 0.9098, 0.3278, 0.8582, 0.3277, 0.8595, 0.3979, 0.9111, 0.3979, 0.9098, 0.3592, 0.9098, 0.3979, 0.9111, 0.3592, 0.9098, 0.3591, 0.9111, 0.4292, 0.8595, 0.4293, 0.8581, 0.3979, 0.9098, 0.4292, 0.8595, 0.3979, 0.9098, 0.3979, 0.9111, 0.4412, 0.776, 0.4413, 0.7746, 0.4293, 0.8581, 0.4412, 0.776, 0.4293, 0.8581, 0.4292, 0.8595, 0.4292, 0.6925, 0.4293, 0.6911, 0.4413, 0.7746, 0.4292, 0.6925, 0.4413, 0.7746, 0.4412, 0.776])
me_cylinder_029.materials.append(mat_pskmat1_001)
me_cylinder_029.use_remesh_preserve_volume = False
me_cylinder_029.use_remesh_preserve_attributes = False
me_cylinder_029.use_mirror_vertex_groups = False
me_cylinder_029.update()
me_cylinder_028 = bpy.data.meshes.new('Cylinder.028')
me_cylinder_028.from_pydata([(1.003, 1.974, 0.0273), (0.8242, 1.974, -0.5642), (0.3316, 1.975, -0.9373), (-0.2863, 1.975, -0.9497), (-0.9961, 1.974, -0.01257), (-0.8169, 1.974, 0.5789), (-0.3243, 1.973, 0.9521), (0.2937, 1.973, 0.9644), (1.003, -0.02615, 0.0255), (0.824, -0.02559, -0.566), (0.3313, -0.0252, -0.9391), (-0.2866, -0.02511, -0.9515), (-0.9964, -0.02586, -0.01437), (-0.8172, -0.02642, 0.5771), (-0.3245, -0.02682, 0.9503), (0.2934, -0.0269, 0.9626), (0.3376, -0.0269, 1.094), (-0.3745, -0.02682, 1.08), (-0.9422, -0.02642, 0.6553), (-1.149, -0.02586, -0.01723), (-0.3308, -0.02511, -1.083), (0.3813, -0.0252, -1.069), (0.949, -0.02559, -0.6445), (1.155, -0.02615, 0.02811), (0.3379, 1.973, 1.096), (-0.3742, 1.973, 1.082), (-0.9419, 1.974, 0.6574), (-1.148, 1.974, -0.01518), (-0.3305, 1.975, -1.081), (0.3815, 1.975, -1.067), (0.9493, 1.974, -0.6424), (1.156, 1.974, 0.03015), (1.003, -0.0171, 0.0273), (1.003, -0.02547, 0.0255), (0.8242, -0.01655, -0.5642), (0.824, -0.02491, -0.566), (0.3316, -0.01615, -0.9373), (0.3313, -0.02451, -0.9391), (-0.2863, -0.01606, -0.9497), (-0.2866, -0.02443, -0.9515), (-0.9961, -0.01682, -0.01257), (-0.9964, -0.02518, -0.01437), (-0.8169, -0.01737, 0.5789), (-0.8172, -0.02574, 0.5771), (-0.3243, -0.01777, 0.9521), (-0.3245, -0.02613, 0.9503), (0.2937, -0.01786, 0.9644), (0.2934, -0.02622, 0.9626)], [], [(15, 14, 47), (14, 45, 47), (6, 7, 44), (7, 46, 44), (14, 13, 45), (13, 43, 45), (5, 6, 42), (6, 44, 42), (11, 10, 37), (11, 37, 39), (2, 3, 38), (2, 38, 36), (10, 9, 35), (10, 35, 37), (1, 2, 36), (1, 36, 34), (25, 17, 16), (25, 16, 24), (29, 21, 28), (21, 20, 28), (13, 12, 43), (12, 41, 43), (4, 5, 40), (5, 42, 40), (9, 8, 33), (9, 33, 35), (0, 1, 34), (0, 34, 32), (26, 18, 17), (26, 17, 25), (27, 19, 18), (27, 18, 26), (30, 22, 29), (22, 21, 29), (31, 23, 30), (23, 22, 30), (1, 0, 30), (0, 31, 30), (8, 9, 22), (8, 22, 23), (2, 1, 29), (1, 30, 29), (9, 10, 21), (9, 21, 22), (3, 2, 28), (2, 29, 28), (10, 11, 20), (10, 20, 21), (5, 4, 26), (4, 27, 26), (12, 13, 18), (12, 18, 19), (6, 5, 25), (5, 26, 25), (13, 14, 17), (13, 17, 18), (7, 6, 24), (6, 25, 24), (14, 15, 16), (14, 16, 17)])
me_cylinder_028.polygons.foreach_set('use_smooth', [True] * 60)
_uv = me_cylinder_028.uv_layers.new(name='psk0')
_uv.uv.foreach_set('vector', [0.5132, 0.1657, 0.4907, 0.1657, 0.5132, 0.1656, 0.4907, 0.1657, 0.4907, 0.1656, 0.5132, 0.1656, 0.4907, 0.1657, 0.5132, 0.1657, 0.4907, 0.332, 0.5132, 0.1657, 0.5132, 0.332, 0.4907, 0.332, 0.4907, 0.1657, 0.4746, 0.1657, 0.4907, 0.1656, 0.4746, 0.1657, 0.4746, 0.1656, 0.4907, 0.1656, 0.4746, 0.1657, 0.4907, 0.1657, 0.4746, 0.332, 0.4907, 0.1657, 0.4907, 0.332, 0.4746, 0.332, 0.5016, 0.1657, 0.5242, 0.1657, 0.5242, 0.1656, 0.5016, 0.1657, 0.5242, 0.1656, 0.5016, 0.1656, 0.5242, 0.1657, 0.5016, 0.1657, 0.5016, 0.332, 0.5242, 0.1657, 0.5016, 0.332, 0.5242, 0.332, 0.5242, 0.1657, 0.5403, 0.1657, 0.5403, 0.1656, 0.5242, 0.1657, 0.5403, 0.1656, 0.5242, 0.1656, 0.5403, 0.1657, 0.5242, 0.1657, 0.5242, 0.332, 0.5403, 0.1657, 0.5242, 0.332, 0.5403, 0.332, 0.4882, 0.1657, 0.4882, 0.3327, 0.5141, 0.3327, 0.4882, 0.1657, 0.5141, 0.3327, 0.5141, 0.1656, 0.5266, 0.1657, 0.5266, 0.3327, 0.5007, 0.1657, 0.5266, 0.3327, 0.5007, 0.3327, 0.5007, 0.1657, 0.4862, 0.1657, 0.4637, 0.1657, 0.4862, 0.1656, 0.4637, 0.1657, 0.4637, 0.1656, 0.4862, 0.1656, 0.5374, 0.1657, 0.5599, 0.1657, 0.5375, 0.332, 0.5599, 0.1657, 0.56, 0.332, 0.5375, 0.332, 0.5265, 0.1657, 0.549, 0.1657, 0.549, 0.1656, 0.5265, 0.1657, 0.549, 0.1656, 0.5265, 0.1656, 0.4752, 0.1657, 0.4527, 0.1657, 0.4528, 0.332, 0.4752, 0.1657, 0.4528, 0.332, 0.4753, 0.332, 0.5433, 0.1657, 0.5433, 0.3327, 0.5619, 0.3327, 0.5433, 0.1657, 0.5619, 0.3327, 0.5619, 0.1657, 0.5366, 0.1657, 0.5366, 0.3327, 0.5622, 0.3327, 0.5366, 0.1657, 0.5622, 0.3327, 0.5622, 0.1657, 0.4715, 0.1657, 0.4715, 0.3327, 0.4529, 0.1657, 0.4715, 0.3327, 0.4529, 0.3327, 0.4529, 0.1657, 0.4761, 0.1657, 0.4761, 0.3327, 0.4505, 0.1657, 0.4761, 0.3327, 0.4505, 0.3327, 0.4505, 0.1657, 0.175, 0.2564, 0.1844, 0.1861, 0.1815, 0.2657, 0.1844, 0.1861, 0.1924, 0.1857, 0.1815, 0.2657, 0.5438, 0.176, 0.5403, 0.125, 0.5452, 0.12, 0.5438, 0.176, 0.5452, 0.12, 0.5494, 0.178, 0.1491, 0.3008, 0.175, 0.2564, 0.1517, 0.3162, 0.175, 0.2564, 0.1815, 0.2657, 0.1517, 0.3162, 0.5403, 0.2921, 0.5242, 0.2556, 0.5266, 0.2454, 0.5403, 0.2921, 0.5266, 0.2454, 0.5452, 0.287, 0.1166, 0.3023, 0.1491, 0.3008, 0.1143, 0.3179, 0.1491, 0.3008, 0.1517, 0.3162, 0.1143, 0.3179, 0.5242, 0.2556, 0.5016, 0.2475, 0.5007, 0.2361, 0.5242, 0.2556, 0.5007, 0.2361, 0.5266, 0.2454, 0.08879, 0.1205, 0.07938, 0.1908, 0.08223, 0.1111, 0.07938, 0.1908, 0.07139, 0.1911, 0.08223, 0.1111, 0.471, 0.3169, 0.4746, 0.3679, 0.4696, 0.373, 0.471, 0.3169, 0.4696, 0.373, 0.4654, 0.315, 0.1147, 0.07609, 0.08879, 0.1205, 0.112, 0.06068, 0.08879, 0.1205, 0.08223, 0.1111, 0.112, 0.06068, 0.4746, 0.2009, 0.4907, 0.2374, 0.4882, 0.2475, 0.4746, 0.2009, 0.4882, 0.2475, 0.4696, 0.2059, 0.1471, 0.07463, 0.1147, 0.07609, 0.1494, 0.05901, 0.1147, 0.07609, 0.112, 0.06068, 0.1494, 0.05901, 0.4907, 0.2374, 0.5132, 0.2455, 0.5141, 0.2568, 0.4907, 0.2374, 0.5141, 0.2568, 0.4882, 0.2475])
me_cylinder_028.materials.append(mat_pskmat1)
me_cylinder_028.use_remesh_preserve_volume = False
me_cylinder_028.use_remesh_preserve_attributes = False
me_cylinder_028.use_mirror_vertex_groups = False
me_cylinder_028.update()
me_cylinder = bpy.data.meshes.new('Cylinder')
me_cylinder.from_pydata([(0.0, 0.3, -0.05), (0.0, 0.3, 0.05), (0.2121, 0.2121, -0.05), (0.2121, 0.2121, 0.05), (0.3, -1.311e-08, -0.05), (0.3, -1.311e-08, 0.05), (0.2121, -0.2121, -0.05), (0.2121, -0.2121, 0.05), (-2.623e-08, -0.3, -0.05), (-2.623e-08, -0.3, 0.05), (-0.2121, -0.2121, -0.05), (-0.2121, -0.2121, 0.05), (-0.3, 3.577e-09, -0.05), (-0.3, 3.577e-09, 0.05), (-0.2121, 0.2121, -0.05), (-0.2121, 0.2121, 0.05)], [], [(0, 1, 3, 2), (2, 3, 5, 4), (4, 5, 7, 6), (6, 7, 9, 8), (8, 9, 11, 10), (10, 11, 13, 12), (3, 1, 15, 13, 11, 9, 7, 5), (14, 15, 1, 0), (12, 13, 15, 14), (0, 2, 4, 6, 8, 10, 12, 14)])
me_cylinder.polygons.foreach_set('use_smooth', [True] * 10)
_uv = me_cylinder.uv_layers.new(name='UVMap')
_uv.uv.foreach_set('vector', [0.9039, 0.6154, 0.9039, 0.6154, 0.9405, 0.581, 0.9405, 0.581, 0.9405, 0.581, 0.9405, 0.581, 0.9557, 0.4982, 0.9557, 0.4982, 0.9557, 0.4982, 0.9557, 0.4982, 0.9405, 0.4153, 0.9405, 0.4153, 0.9405, 0.4153, 0.9405, 0.4153, 0.9039, 0.381, 0.9039, 0.381, 0.9039, 0.381, 0.9039, 0.381, 0.8674, 0.4153, 0.8674, 0.4153, 0.8674, 0.4153, 0.8674, 0.4153, 0.8522, 0.4982, 0.8522, 0.4982, 0.9405, 0.581, 0.9039, 0.6154, 0.8674, 0.581, 0.8522, 0.4982, 0.8674, 0.4153, 0.9039, 0.381, 0.9405, 0.4153, 0.9557, 0.4982, 0.8674, 0.581, 0.8674, 0.581, 0.9039, 0.6154, 0.9039, 0.6154, 0.8522, 0.4982, 0.8522, 0.4982, 0.8674, 0.581, 0.8674, 0.581, 0.9039, 0.6154, 0.9405, 0.581, 0.9557, 0.4982, 0.9405, 0.4153, 0.9039, 0.381, 0.8674, 0.4153, 0.8522, 0.4982, 0.8674, 0.581])
me_cylinder.materials.append(mat_pskmat1_023)
me_cylinder.use_remesh_preserve_volume = False
me_cylinder.use_remesh_preserve_attributes = False
me_cylinder.use_mirror_vertex_groups = False
me_cylinder.update()
me_torus = bpy.data.meshes.new('Torus')
me_torus.from_pydata([(0.6366, -1.074, -0.173), (0.5366, -1.074, 0.0001842), (0.3366, -1.074, 0.0001842), (0.2366, -1.074, -0.173), (0.3366, -1.074, -0.3462), (0.5366, -1.074, -0.3462), (0.5787, -0.6341, -0.173), (0.4821, -0.66, 0.0001842), (0.2889, -0.7118, 0.0001842), (0.1923, -0.7376, -0.173), (0.2889, -0.7118, -0.3462), (0.4821, -0.66, -0.3462), (0.4089, -0.2241, -0.173), (0.3223, -0.2741, 0.0001842), (0.1491, -0.3741, 0.0001842), (0.06248, -0.4241, -0.173), (0.1491, -0.3741, -0.3462), (0.3223, -0.2741, -0.3462), (0.1387, 0.128, -0.173), (0.06802, 0.05726, 0.0001842), (-0.07341, -0.08416, 0.0001842), (-0.1441, -0.1549, -0.173), (-0.07341, -0.08416, -0.3462), (0.06802, 0.05726, -0.3462), (-1.063, -2.774, -0.173), (-1.063, -2.674, 0.0001842), (-1.063, -2.474, 0.0001842), (-1.063, -2.374, -0.173), (-1.063, -2.474, -0.3462), (-1.063, -2.674, -0.3462), (0.142, 0.1287, -0.173), (0.07269, 0.05666, 0.0001825), (-0.06599, -0.08746, 0.0001825), (-0.1353, -0.1595, -0.173), (-0.06599, -0.08746, -0.3462), (0.07269, 0.05666, -0.3462), (0.1343, 0.1285, -0.173), (0.06668, 0.05482, 0.0001829), (-0.06856, -0.09252, 0.0001829), (-0.1362, -0.1662, -0.173), (-0.06856, -0.09252, -0.3462), (0.06668, 0.05482, -0.3462), (0.1446, 0.1272, -0.173), (0.07388, 0.05656, 0.0001834), (-0.06765, -0.08475, 0.0001834), (-0.1384, -0.1554, -0.173), (-0.06765, -0.08475, -0.3462), (0.07388, 0.05656, -0.3462), (0.1444, 0.1243, -0.173), (0.07458, 0.05275, 0.000184), (-0.0651, -0.09039, 0.000184), (-0.1349, -0.162, -0.173), (-0.0651, -0.09039, -0.3462), (0.07458, 0.05275, -0.3462)], [], [(0, 6, 7, 1), (1, 7, 8, 2), (2, 8, 9, 3), (3, 9, 10, 4), (4, 10, 11, 5), (0, 5, 11, 6), (6, 12, 13, 7), (7, 13, 14, 8), (8, 14, 15, 9), (9, 15, 16, 10), (10, 16, 17, 11), (11, 17, 12, 6), (12, 18, 19, 13), (13, 19, 20, 14), (14, 20, 21, 15), (15, 21, 22, 16), (16, 22, 23, 17), (17, 23, 18, 12), (24, 30, 31, 25), (25, 31, 32, 26), (26, 32, 33, 27), (27, 33, 34, 28), (28, 34, 35, 29), (29, 35, 30, 24), (30, 36, 37, 31), (31, 37, 38, 32), (32, 38, 39, 33), (33, 39, 40, 34), (34, 40, 41, 35), (35, 41, 36, 30), (36, 42, 43, 37), (37, 43, 44, 38), (38, 44, 45, 39), (39, 45, 46, 40), (40, 46, 47, 41), (41, 47, 42, 36), (42, 48, 49, 43), (43, 49, 50, 44), (44, 50, 51, 45), (45, 51, 52, 46), (46, 52, 53, 47), (47, 53, 48, 42), (48, 0, 1, 49), (49, 1, 2, 50), (50, 2, 3, 51), (51, 3, 4, 52), (52, 4, 5, 53), (53, 5, 0, 48), (29, 24, 25, 26, 27, 28)])
me_torus.polygons.foreach_set('use_smooth', [True] * 49)
_uv = me_torus.uv_layers.new(name='UVMap')
_uv.uv.foreach_set('vector', [0.6762, 0.2809, 0.6762, 0.2849, 0.6784, 0.2849, 0.6784, 0.2809, 0.665, 0.285, 0.6605, 0.285, 0.6605, 0.287, 0.665, 0.287, 0.6628, 0.2891, 0.6628, 0.2931, 0.665, 0.2931, 0.665, 0.2891, 0.665, 0.287, 0.6605, 0.287, 0.6605, 0.289, 0.665, 0.289, 0.6762, 0.2768, 0.6762, 0.2808, 0.6784, 0.2808, 0.6784, 0.2768, 0.6583, 0.2788, 0.6583, 0.2808, 0.6627, 0.2808, 0.6627, 0.2788, 0.6605, 0.2891, 0.6605, 0.2931, 0.6627, 0.2931, 0.6627, 0.2891, 0.6627, 0.2768, 0.6583, 0.2768, 0.6583, 0.2788, 0.6627, 0.2788, 0.6583, 0.285, 0.6583, 0.289, 0.6605, 0.289, 0.6605, 0.285, 0.6672, 0.2747, 0.6628, 0.2747, 0.6628, 0.2768, 0.6672, 0.2768, 0.6583, 0.2891, 0.6583, 0.2931, 0.6605, 0.2931, 0.6605, 0.2891, 0.6717, 0.2747, 0.6673, 0.2747, 0.6673, 0.2768, 0.6717, 0.2768, 0.674, 0.2727, 0.674, 0.2768, 0.6762, 0.2768, 0.6762, 0.2727, 0.6627, 0.2747, 0.6583, 0.2747, 0.6583, 0.2768, 0.6627, 0.2768, 0.6762, 0.2727, 0.6762, 0.2768, 0.6784, 0.2768, 0.6784, 0.2727, 0.6627, 0.2727, 0.6583, 0.2727, 0.6583, 0.2747, 0.6627, 0.2747, 0.6717, 0.2727, 0.6717, 0.2768, 0.6739, 0.2768, 0.6739, 0.2727, 0.6672, 0.2727, 0.6628, 0.2727, 0.6628, 0.2747, 0.6672, 0.2747, 0.6762, 0.285, 0.6762, 0.2931, 0.6784, 0.2931, 0.6784, 0.285, 0.6762, 0.2829, 0.6673, 0.2829, 0.6673, 0.2849, 0.6762, 0.2849, 0.674, 0.285, 0.674, 0.2931, 0.6762, 0.2931, 0.6762, 0.285, 0.6762, 0.2809, 0.6673, 0.2809, 0.6673, 0.2829, 0.6762, 0.2829, 0.6717, 0.285, 0.6717, 0.2931, 0.6739, 0.2931, 0.6739, 0.285, 0.6762, 0.2788, 0.6673, 0.2788, 0.6673, 0.2808, 0.6762, 0.2808, 0.658, 0.2829, 0.6582, 0.2829, 0.6582, 0.2809, 0.658, 0.2809, 0.6673, 0.2745, 0.6673, 0.2747, 0.6695, 0.2747, 0.6695, 0.2745, 0.658, 0.2849, 0.6582, 0.2849, 0.6582, 0.2829, 0.658, 0.2829, 0.6695, 0.2745, 0.6695, 0.2747, 0.6717, 0.2747, 0.6717, 0.2745, 0.658, 0.287, 0.6582, 0.287, 0.6582, 0.285, 0.658, 0.285, 0.6673, 0.2742, 0.6673, 0.2745, 0.6695, 0.2745, 0.6695, 0.2742, 0.658, 0.2808, 0.6582, 0.2808, 0.6582, 0.2788, 0.658, 0.2788, 0.6695, 0.2742, 0.6695, 0.2745, 0.6717, 0.2745, 0.6717, 0.2742, 0.658, 0.2788, 0.6582, 0.2788, 0.6582, 0.2768, 0.658, 0.2768, 0.6673, 0.274, 0.6673, 0.2742, 0.6695, 0.2742, 0.6695, 0.274, 0.658, 0.2768, 0.6582, 0.2768, 0.6582, 0.2747, 0.658, 0.2747, 0.6695, 0.274, 0.6695, 0.2742, 0.6717, 0.2742, 0.6717, 0.274, 0.658, 0.289, 0.6582, 0.289, 0.6582, 0.287, 0.658, 0.287, 0.6673, 0.2737, 0.6673, 0.2739, 0.6695, 0.2739, 0.6695, 0.2737, 0.658, 0.2911, 0.6582, 0.2911, 0.6582, 0.2891, 0.658, 0.2891, 0.6695, 0.2737, 0.6695, 0.2739, 0.6717, 0.2739, 0.6717, 0.2737, 0.658, 0.2931, 0.6582, 0.2931, 0.6582, 0.2911, 0.658, 0.2911, 0.6673, 0.2735, 0.6673, 0.2737, 0.6695, 0.2737, 0.6695, 0.2735, 0.6695, 0.285, 0.6695, 0.2931, 0.6717, 0.2931, 0.6717, 0.285, 0.6762, 0.2768, 0.6673, 0.2768, 0.6673, 0.2788, 0.6762, 0.2788, 0.6673, 0.285, 0.6673, 0.2931, 0.6695, 0.2931, 0.6695, 0.285, 0.6672, 0.2829, 0.6583, 0.2829, 0.6583, 0.2849, 0.6672, 0.2849, 0.665, 0.285, 0.665, 0.2931, 0.6672, 0.2931, 0.6672, 0.285, 0.6672, 0.2809, 0.6583, 0.2809, 0.6583, 0.2829, 0.6672, 0.2829, 0.6628, 0.2798, 0.6628, 0.2778, 0.665, 0.2768, 0.6672, 0.2778, 0.6672, 0.2798, 0.665, 0.2808])
me_torus.materials.append(mat_pskmat1_024)
me_torus.use_remesh_preserve_volume = False
me_torus.use_remesh_preserve_attributes = False
me_torus.use_mirror_vertex_groups = False
me_torus.update()
me_torus_002 = bpy.data.meshes.new('Torus.002')
me_torus_002.from_pydata([(0.636, -0.4834, 5.141e-07), (0.536, -0.4834, 0.1732), (0.336, -0.4834, 0.1732), (0.236, -0.4834, 5.141e-07), (0.336, -0.4834, -0.1732), (0.536, -0.4834, -0.1732), (0.5781, -0.04345, 5.141e-07), (0.4815, -0.06933, 0.1732), (0.2883, -0.1211, 0.1732), (0.1918, -0.147, 5.141e-07), (0.2883, -0.1211, -0.1732), (0.4815, -0.06933, -0.1732), (0.4083, 0.3666, 5.141e-07), (0.3217, 0.3166, 0.1732), (0.1485, 0.2166, 0.1732), (0.06188, 0.1666, 5.141e-07), (0.1485, 0.2166, -0.1732), (0.3217, 0.3166, -0.1732), (-1.064, -2.183, 5.141e-07), (-1.064, -2.083, 0.1732), (-1.064, -1.883, 0.1732), (-1.064, -1.783, 5.141e-07), (-1.064, -1.883, -0.1732), (-1.064, -2.083, -0.1732), (0.1414, 0.7194, -1.177e-06), (0.07209, 0.6473, 0.1732), (-0.06659, 0.5032, 0.1732), (-0.1359, 0.4312, -1.177e-06), (-0.06659, 0.5032, -0.1732), (0.07209, 0.6473, -0.1732), (0.1337, 0.7192, -8.159e-07), (0.06608, 0.6455, 0.1732), (-0.06916, 0.4981, 0.1732), (-0.1368, 0.4245, -8.159e-07), (-0.06916, 0.4981, -0.1732), (0.06608, 0.6455, -0.1732), (0.1441, 0.7179, -3.312e-07), (0.07329, 0.6472, 0.1732), (-0.06824, 0.5059, 0.1732), (-0.139, 0.4353, -3.312e-07), (-0.06824, 0.5059, -0.1732), (0.07329, 0.6472, -0.1732), (0.1438, 0.715, 2.323e-07), (0.07398, 0.6434, 0.1732), (-0.06569, 0.5003, 0.1732), (-0.1355, 0.4287, 2.323e-07), (-0.06569, 0.5003, -0.1732), (0.07398, 0.6434, -0.1732)], [], [(0, 6, 7, 1), (1, 7, 8, 2), (2, 8, 9, 3), (3, 9, 10, 4), (4, 10, 11, 5), (0, 5, 11, 6), (6, 12, 13, 7), (7, 13, 14, 8), (8, 14, 15, 9), (9, 15, 16, 10), (10, 16, 17, 11), (11, 17, 12, 6), (18, 24, 25, 19), (19, 25, 26, 20), (20, 26, 27, 21), (21, 27, 28, 22), (22, 28, 29, 23), (23, 29, 24, 18), (24, 30, 31, 25), (25, 31, 32, 26), (26, 32, 33, 27), (27, 33, 34, 28), (28, 34, 35, 29), (29, 35, 30, 24), (30, 36, 37, 31), (31, 37, 38, 32), (32, 38, 39, 33), (33, 39, 40, 34), (34, 40, 41, 35), (35, 41, 36, 30), (36, 42, 43, 37), (37, 43, 44, 38), (38, 44, 45, 39), (39, 45, 46, 40), (40, 46, 47, 41), (41, 47, 42, 36), (42, 0, 1, 43), (43, 1, 2, 44), (44, 2, 3, 45), (45, 3, 4, 46), (46, 4, 5, 47), (47, 5, 0, 42), (23, 18, 19, 20, 21, 22)])
me_torus_002.polygons.foreach_set('use_smooth', [True] * 43)
_uv = me_torus_002.uv_layers.new(name='UVMap')
_uv.uv.foreach_set('vector', [0.6624, 0.283, 0.6624, 0.2803, 0.6611, 0.2803, 0.6611, 0.283, 0.6691, 0.2803, 0.6718, 0.2803, 0.6718, 0.279, 0.6691, 0.279, 0.6705, 0.2776, 0.6705, 0.275, 0.6691, 0.275, 0.6691, 0.2776, 0.6691, 0.279, 0.6718, 0.279, 0.6718, 0.2776, 0.6691, 0.2776, 0.6624, 0.2856, 0.6624, 0.283, 0.6611, 0.283, 0.6611, 0.2856, 0.6731, 0.2843, 0.6731, 0.283, 0.6705, 0.283, 0.6705, 0.2843, 0.6718, 0.2776, 0.6718, 0.275, 0.6705, 0.275, 0.6705, 0.2776, 0.6705, 0.2856, 0.6731, 0.2856, 0.6731, 0.2843, 0.6705, 0.2843, 0.6731, 0.2803, 0.6731, 0.2776, 0.6718, 0.2776, 0.6718, 0.2803, 0.6678, 0.287, 0.6705, 0.287, 0.6705, 0.2857, 0.6678, 0.2857, 0.6731, 0.2776, 0.6731, 0.275, 0.6718, 0.275, 0.6718, 0.2776, 0.6651, 0.287, 0.6678, 0.287, 0.6678, 0.2857, 0.6651, 0.2857, 0.6624, 0.2803, 0.6624, 0.275, 0.6611, 0.275, 0.6611, 0.2803, 0.6624, 0.2816, 0.6678, 0.2816, 0.6678, 0.2803, 0.6624, 0.2803, 0.6638, 0.2803, 0.6638, 0.275, 0.6624, 0.275, 0.6624, 0.2803, 0.6624, 0.283, 0.6678, 0.283, 0.6678, 0.2817, 0.6624, 0.2817, 0.6651, 0.2803, 0.6651, 0.275, 0.6638, 0.275, 0.6638, 0.2803, 0.6624, 0.2843, 0.6678, 0.2843, 0.6678, 0.283, 0.6624, 0.283, 0.6626, 0.2857, 0.6624, 0.2857, 0.6624, 0.287, 0.6626, 0.287, 0.6624, 0.2858, 0.6624, 0.2857, 0.6611, 0.2857, 0.6611, 0.2858, 0.6706, 0.2857, 0.6705, 0.2857, 0.6705, 0.287, 0.6706, 0.287, 0.6651, 0.2858, 0.6651, 0.2857, 0.6638, 0.2857, 0.6638, 0.2858, 0.6627, 0.2857, 0.6626, 0.2857, 0.6626, 0.287, 0.6627, 0.287, 0.672, 0.2858, 0.672, 0.2857, 0.6706, 0.2857, 0.6706, 0.2858, 0.6638, 0.2857, 0.6636, 0.2857, 0.6636, 0.287, 0.6638, 0.287, 0.6624, 0.286, 0.6624, 0.2858, 0.6611, 0.2858, 0.6611, 0.286, 0.6629, 0.2857, 0.6628, 0.2857, 0.6628, 0.287, 0.6629, 0.287, 0.6651, 0.286, 0.6651, 0.2858, 0.6638, 0.2858, 0.6638, 0.286, 0.6636, 0.2857, 0.6634, 0.2857, 0.6634, 0.287, 0.6636, 0.287, 0.672, 0.286, 0.672, 0.2858, 0.6706, 0.2858, 0.6706, 0.286, 0.6631, 0.2857, 0.6629, 0.2857, 0.6629, 0.287, 0.6631, 0.287, 0.6624, 0.2862, 0.6624, 0.286, 0.6611, 0.286, 0.6611, 0.2862, 0.6634, 0.2857, 0.6633, 0.2857, 0.6633, 0.287, 0.6634, 0.287, 0.6651, 0.2862, 0.6651, 0.286, 0.6638, 0.286, 0.6638, 0.2862, 0.6633, 0.2857, 0.6631, 0.2857, 0.6631, 0.287, 0.6633, 0.287, 0.672, 0.2862, 0.672, 0.286, 0.6706, 0.286, 0.6706, 0.2862, 0.6664, 0.2803, 0.6664, 0.275, 0.6651, 0.275, 0.6651, 0.2803, 0.6624, 0.2856, 0.6678, 0.2856, 0.6678, 0.2843, 0.6624, 0.2843, 0.6678, 0.2803, 0.6678, 0.275, 0.6665, 0.275, 0.6665, 0.2803, 0.6678, 0.2816, 0.6731, 0.2816, 0.6731, 0.2803, 0.6678, 0.2803, 0.6691, 0.2803, 0.6691, 0.275, 0.6678, 0.275, 0.6678, 0.2803, 0.6678, 0.283, 0.6731, 0.283, 0.6731, 0.2817, 0.6678, 0.2817, 0.6705, 0.2837, 0.6705, 0.285, 0.6691, 0.2856, 0.6678, 0.285, 0.6678, 0.2837, 0.6691, 0.283])
me_torus_002.materials.append(mat_pskmat1_025)
me_torus_002.use_remesh_preserve_volume = False
me_torus_002.use_remesh_preserve_attributes = False
me_torus_002.use_mirror_vertex_groups = False
me_torus_002.update()
me_torus_001 = bpy.data.meshes.new('Torus.001')
me_torus_001.from_pydata([(0.6239, -1.083, -0.173), (0.5239, -1.083, 0.0001842), (0.3239, -1.083, 0.0001842), (0.2239, -1.083, -0.173), (0.3239, -1.083, -0.3462), (0.5239, -1.083, -0.3462), (0.566, -0.6429, -0.173), (0.4694, -0.6687, 0.0001842), (0.2762, -0.7205, 0.0001842), (0.1796, -0.7464, -0.173), (0.2762, -0.7205, -0.3462), (0.4694, -0.6687, -0.3462), (0.3962, -0.2329, -0.173), (0.3096, -0.2829, 0.0001842), (0.1363, -0.3829, 0.0001842), (0.04974, -0.4329, -0.173), (0.1363, -0.3829, -0.3462), (0.3096, -0.2829, -0.3462), (0.126, 0.1192, -0.173), (0.05528, 0.04852, 0.0001842), (-0.08614, -0.0929, 0.0001842), (-0.1569, -0.1636, -0.173), (-0.08614, -0.0929, -0.3462), (0.05528, 0.04852, -0.3462), (-1.076, -2.783, -0.173), (-1.076, -2.683, 0.0001842), (-1.076, -2.483, 0.0001842), (-1.076, -2.383, -0.173), (-1.076, -2.483, -0.3462), (-1.076, -2.683, -0.3462), (0.1293, 0.12, -0.173), (0.05995, 0.04791, 0.0001825), (-0.07873, -0.0962, 0.0001825), (-0.1481, -0.1683, -0.173), (-0.07873, -0.0962, -0.3462), (0.05995, 0.04791, -0.3462), (0.1216, 0.1197, -0.173), (0.05394, 0.04607, 0.0001829), (-0.0813, -0.1013, 0.0001829), (-0.1489, -0.1749, -0.173), (-0.0813, -0.1013, -0.3462), (0.05394, 0.04607, -0.3462), (0.1319, 0.1185, -0.173), (0.06115, 0.04782, 0.0001834), (-0.08038, -0.09349, 0.0001834), (-0.1511, -0.1641, -0.173), (-0.08038, -0.09349, -0.3462), (0.06115, 0.04782, -0.3462), (0.1317, 0.1156, -0.173), (0.06185, 0.04401, 0.000184), (-0.07783, -0.09913, 0.000184), (-0.1477, -0.1707, -0.173), (-0.07783, -0.09913, -0.3462), (0.06185, 0.04401, -0.3462)], [], [(0, 6, 7, 1), (1, 7, 8, 2), (2, 8, 9, 3), (3, 9, 10, 4), (4, 10, 11, 5), (0, 5, 11, 6), (6, 12, 13, 7), (7, 13, 14, 8), (8, 14, 15, 9), (9, 15, 16, 10), (10, 16, 17, 11), (11, 17, 12, 6), (12, 18, 19, 13), (13, 19, 20, 14), (14, 20, 21, 15), (15, 21, 22, 16), (16, 22, 23, 17), (17, 23, 18, 12), (24, 30, 31, 25), (25, 31, 32, 26), (26, 32, 33, 27), (27, 33, 34, 28), (28, 34, 35, 29), (29, 35, 30, 24), (30, 36, 37, 31), (31, 37, 38, 32), (32, 38, 39, 33), (33, 39, 40, 34), (34, 40, 41, 35), (35, 41, 36, 30), (36, 42, 43, 37), (37, 43, 44, 38), (38, 44, 45, 39), (39, 45, 46, 40), (40, 46, 47, 41), (41, 47, 42, 36), (42, 48, 49, 43), (43, 49, 50, 44), (44, 50, 51, 45), (45, 51, 52, 46), (46, 52, 53, 47), (47, 53, 48, 42), (48, 0, 1, 49), (49, 1, 2, 50), (50, 2, 3, 51), (51, 3, 4, 52), (52, 4, 5, 53), (53, 5, 0, 48), (29, 24, 25, 26, 27, 28)])
me_torus_001.polygons.foreach_set('use_smooth', [True] * 49)
_uv = me_torus_001.uv_layers.new(name='UVMap')
_uv.uv.foreach_set('vector', [0.675, 0.2759, 0.675, 0.2772, 0.6758, 0.2772, 0.6758, 0.2759, 0.6713, 0.2772, 0.6698, 0.2772, 0.6698, 0.2779, 0.6713, 0.2779, 0.6705, 0.2786, 0.6705, 0.28, 0.6713, 0.28, 0.6713, 0.2786, 0.6713, 0.2779, 0.6698, 0.2779, 0.6698, 0.2786, 0.6713, 0.2786, 0.675, 0.2745, 0.675, 0.2759, 0.6758, 0.2759, 0.6758, 0.2745, 0.669, 0.2752, 0.669, 0.2759, 0.6705, 0.2759, 0.6705, 0.2752, 0.6698, 0.2786, 0.6698, 0.28, 0.6705, 0.28, 0.6705, 0.2786, 0.6705, 0.2745, 0.669, 0.2745, 0.669, 0.2752, 0.6705, 0.2752, 0.669, 0.2772, 0.669, 0.2786, 0.6698, 0.2786, 0.6698, 0.2772, 0.672, 0.2738, 0.6705, 0.2738, 0.6705, 0.2745, 0.672, 0.2745, 0.669, 0.2786, 0.669, 0.28, 0.6698, 0.28, 0.6698, 0.2786, 0.6735, 0.2738, 0.672, 0.2738, 0.672, 0.2745, 0.6735, 0.2745, 0.6743, 0.2731, 0.6743, 0.2745, 0.675, 0.2745, 0.675, 0.2731, 0.6705, 0.2738, 0.669, 0.2738, 0.669, 0.2745, 0.6705, 0.2745, 0.675, 0.2731, 0.675, 0.2745, 0.6758, 0.2745, 0.6758, 0.2731, 0.6705, 0.2731, 0.669, 0.2731, 0.669, 0.2738, 0.6705, 0.2738, 0.6735, 0.2731, 0.6735, 0.2745, 0.6743, 0.2745, 0.6743, 0.2731, 0.672, 0.2731, 0.6705, 0.2731, 0.6705, 0.2738, 0.672, 0.2738, 0.675, 0.2772, 0.675, 0.28, 0.6758, 0.28, 0.6758, 0.2772, 0.675, 0.2766, 0.672, 0.2766, 0.672, 0.2772, 0.675, 0.2772, 0.6743, 0.2772, 0.6743, 0.28, 0.675, 0.28, 0.675, 0.2772, 0.675, 0.2759, 0.672, 0.2759, 0.672, 0.2765, 0.675, 0.2765, 0.6735, 0.2772, 0.6735, 0.28, 0.6743, 0.28, 0.6743, 0.2772, 0.675, 0.2752, 0.672, 0.2752, 0.672, 0.2759, 0.675, 0.2759, 0.669, 0.2765, 0.669, 0.2765, 0.669, 0.2759, 0.669, 0.2759, 0.672, 0.2737, 0.672, 0.2738, 0.6728, 0.2738, 0.6728, 0.2737, 0.669, 0.2772, 0.669, 0.2772, 0.669, 0.2766, 0.669, 0.2766, 0.6728, 0.2737, 0.6728, 0.2738, 0.6735, 0.2738, 0.6735, 0.2737, 0.669, 0.2779, 0.669, 0.2779, 0.669, 0.2772, 0.669, 0.2772, 0.672, 0.2737, 0.672, 0.2737, 0.6728, 0.2737, 0.6728, 0.2737, 0.669, 0.2759, 0.669, 0.2759, 0.669, 0.2752, 0.669, 0.2752, 0.6728, 0.2737, 0.6728, 0.2737, 0.6735, 0.2737, 0.6735, 0.2737, 0.669, 0.2752, 0.669, 0.2752, 0.669, 0.2745, 0.669, 0.2745, 0.672, 0.2736, 0.672, 0.2736, 0.6728, 0.2736, 0.6728, 0.2736, 0.669, 0.2745, 0.669, 0.2745, 0.669, 0.2738, 0.669, 0.2738, 0.6728, 0.2736, 0.6728, 0.2736, 0.6735, 0.2736, 0.6735, 0.2736, 0.669, 0.2786, 0.669, 0.2786, 0.669, 0.2779, 0.669, 0.2779, 0.672, 0.2735, 0.672, 0.2736, 0.6728, 0.2736, 0.6728, 0.2735, 0.669, 0.2793, 0.669, 0.2793, 0.669, 0.2786, 0.669, 0.2786, 0.6728, 0.2735, 0.6728, 0.2736, 0.6735, 0.2736, 0.6735, 0.2735, 0.669, 0.28, 0.669, 0.28, 0.669, 0.2793, 0.669, 0.2793, 0.672, 0.2734, 0.672, 0.2735, 0.6728, 0.2735, 0.6728, 0.2734, 0.6728, 0.2772, 0.6728, 0.28, 0.6735, 0.28, 0.6735, 0.2772, 0.675, 0.2745, 0.672, 0.2745, 0.672, 0.2752, 0.675, 0.2752, 0.672, 0.2772, 0.672, 0.28, 0.6728, 0.28, 0.6728, 0.2772, 0.672, 0.2766, 0.669, 0.2766, 0.669, 0.2772, 0.672, 0.2772, 0.6713, 0.2772, 0.6713, 0.28, 0.672, 0.28, 0.672, 0.2772, 0.672, 0.2759, 0.669, 0.2759, 0.669, 0.2765, 0.672, 0.2765, 0.6705, 0.2755, 0.6705, 0.2748, 0.6713, 0.2745, 0.672, 0.2748, 0.672, 0.2755, 0.6713, 0.2759])
me_torus_001.materials.append(mat_pskmat1_026)
me_torus_001.use_remesh_preserve_volume = False
me_torus_001.use_remesh_preserve_attributes = False
me_torus_001.use_mirror_vertex_groups = False
me_torus_001.update()

# ---- objects
ob_empty = bpy.data.objects.new('Empty', None)
ob_cube_037 = bpy.data.objects.new('Cube.037', me_cube_037)
ob_cube_036 = bpy.data.objects.new('Cube.036', me_cube_036)
ob_cube_035 = bpy.data.objects.new('Cube.035', me_cube_035)
ob_cube_034 = bpy.data.objects.new('Cube.034', me_cube_034)
ob_cube_033 = bpy.data.objects.new('Cube.033', me_cube_033)
ob_cube_032 = bpy.data.objects.new('Cube.032', me_cube_032)
ob_cube_031 = bpy.data.objects.new('Cube.031', me_cube_031)
ob_cube_030 = bpy.data.objects.new('Cube.030', me_cube_030)
ob_cylinder_036 = bpy.data.objects.new('Cylinder.036', me_cylinder_036)
ob_cylinder_035 = bpy.data.objects.new('Cylinder.035', me_cylinder_035)
ob_cylinder_034 = bpy.data.objects.new('Cylinder.034', me_cylinder_034)
ob_cylinder_033 = bpy.data.objects.new('Cylinder.033', me_cylinder_033)
ob_cylinder_032 = bpy.data.objects.new('Cylinder.032', me_cylinder_032)
ob_cylinder_031 = bpy.data.objects.new('Cylinder.031', me_cylinder_031)
ob_cylinder_030 = bpy.data.objects.new('Cylinder.030', me_cylinder_030)
ob_cube_029 = bpy.data.objects.new('Cube.029', me_cube_029)
ob_cube_028 = bpy.data.objects.new('Cube.028', me_cube_028)
ob_cube_027 = bpy.data.objects.new('Cube.027', me_cube_027)
ob_cube_026 = bpy.data.objects.new('Cube.026', me_cube_026)
ob_cube_025 = bpy.data.objects.new('Cube.025', me_cube_025)
ob_cube_024 = bpy.data.objects.new('Cube.024', me_cube_024)
ob_cylinder_029 = bpy.data.objects.new('Cylinder.029', me_cylinder_029)
ob_cylinder_028 = bpy.data.objects.new('Cylinder.028', me_cylinder_028)
ob_lamp = bpy.data.objects.new('Lamp', light_lamp)
ob_camera = bpy.data.objects.new('Camera', cam_camera)
ob_cylinder = bpy.data.objects.new('Cylinder', me_cylinder)
ob_torus = bpy.data.objects.new('Torus', me_torus)
ob_torus_002 = bpy.data.objects.new('Torus.002', me_torus_002)
ob_torus_001 = bpy.data.objects.new('Torus.001', me_torus_001)

# ---- transforms, parenting, visibility, modifiers, constraints
ob_empty.location = (0.0, 0.0, 0.0)
ob_empty.empty_image_offset = (0.0, 0.0)
ob_empty.lineart.crease_threshold = 0.0
ob_cube_037.parent = ob_empty
ob_cube_037.location = (0.0, 0.0, 0.0)
ob_cube_037.rotation_euler = (1.571, 0.0, 0.0)
ob_cube_037.lineart.crease_threshold = 0.0
ob_cube_036.parent = ob_empty
ob_cube_036.location = (0.0, 0.0, 0.0)
ob_cube_036.rotation_euler = (1.571, 0.0, 0.0)
ob_cube_036.lineart.crease_threshold = 0.0
ob_cube_035.parent = ob_empty
ob_cube_035.location = (0.0, 0.0, 0.0)
ob_cube_035.rotation_euler = (1.571, 0.0, 0.0)
ob_cube_035.lineart.crease_threshold = 0.0
ob_cube_034.parent = ob_empty
ob_cube_034.location = (0.0, 0.0, 0.0)
ob_cube_034.rotation_euler = (1.571, 0.0, 0.0)
ob_cube_034.lineart.crease_threshold = 0.0
ob_cube_033.parent = ob_empty
ob_cube_033.location = (0.0, 0.0, 0.0)
ob_cube_033.rotation_euler = (1.571, 0.0, 0.0)
ob_cube_033.lineart.crease_threshold = 0.0
ob_cube_032.parent = ob_empty
ob_cube_032.location = (0.0, 0.0, 0.0)
ob_cube_032.rotation_euler = (1.571, 0.0, 0.0)
ob_cube_032.lineart.crease_threshold = 0.0
ob_cube_031.parent = ob_empty
ob_cube_031.location = (0.0, 0.0, 0.0)
ob_cube_031.rotation_euler = (1.571, 0.0, 0.0)
ob_cube_031.lineart.crease_threshold = 0.0
ob_cube_030.parent = ob_empty
ob_cube_030.location = (0.0, 0.0, 0.0)
ob_cube_030.rotation_euler = (1.571, 0.0, 0.0)
ob_cube_030.lineart.crease_threshold = 0.0
ob_cylinder_036.parent = ob_empty
ob_cylinder_036.location = (0.0, 0.0, 0.0)
ob_cylinder_036.rotation_euler = (1.571, 0.0, 0.0)
ob_cylinder_036.lineart.crease_threshold = 0.0
ob_cylinder_035.parent = ob_empty
ob_cylinder_035.location = (0.0, 0.0, 0.0)
ob_cylinder_035.rotation_euler = (1.571, 0.0, 0.0)
ob_cylinder_035.lineart.crease_threshold = 0.0
ob_cylinder_034.parent = ob_empty
ob_cylinder_034.location = (0.0, 0.0, 0.0)
ob_cylinder_034.rotation_euler = (1.571, 0.0, 0.0)
ob_cylinder_034.lineart.crease_threshold = 0.0
ob_cylinder_033.parent = ob_empty
ob_cylinder_033.location = (0.0, 0.0, 0.0)
ob_cylinder_033.rotation_euler = (1.571, 0.0, 0.0)
ob_cylinder_033.lineart.crease_threshold = 0.0
ob_cylinder_032.parent = ob_empty
ob_cylinder_032.location = (0.0, 0.0, 0.0)
ob_cylinder_032.rotation_euler = (1.571, 0.0, 0.0)
ob_cylinder_032.lineart.crease_threshold = 0.0
ob_cylinder_031.parent = ob_empty
ob_cylinder_031.location = (0.0, 0.0, 0.0)
ob_cylinder_031.rotation_euler = (1.571, 0.0, 0.0)
ob_cylinder_031.lineart.crease_threshold = 0.0
ob_cylinder_030.parent = ob_empty
ob_cylinder_030.location = (0.0, 0.0, 0.0)
ob_cylinder_030.rotation_euler = (1.571, 0.0, 0.0)
ob_cylinder_030.lineart.crease_threshold = 0.0
ob_cube_029.parent = ob_empty
ob_cube_029.location = (0.0, 0.0, 0.0)
ob_cube_029.rotation_euler = (1.571, 0.0, 0.0)
ob_cube_029.lineart.crease_threshold = 0.0
ob_cube_028.parent = ob_empty
ob_cube_028.location = (0.0, 0.0, 0.0)
ob_cube_028.rotation_euler = (1.571, 0.0, 0.0)
ob_cube_028.lineart.crease_threshold = 0.0
ob_cube_027.parent = ob_empty
ob_cube_027.location = (0.0, 0.0, 0.0)
ob_cube_027.rotation_euler = (1.571, 0.0, 0.0)
ob_cube_027.lineart.crease_threshold = 0.0
ob_cube_026.parent = ob_empty
ob_cube_026.location = (0.0, 0.0, 0.0)
ob_cube_026.rotation_euler = (1.571, 0.0, 0.0)
ob_cube_026.lineart.crease_threshold = 0.0
ob_cube_025.parent = ob_empty
ob_cube_025.location = (0.0, 0.0, 0.0)
ob_cube_025.rotation_euler = (1.571, 0.0, 0.0)
ob_cube_025.lineart.crease_threshold = 0.0
ob_cube_024.parent = ob_empty
ob_cube_024.location = (0.0, 0.0, 0.0)
ob_cube_024.rotation_euler = (1.571, 0.0, 0.0)
ob_cube_024.lineart.crease_threshold = 0.0
ob_cylinder_029.parent = ob_empty
ob_cylinder_029.location = (0.0, 0.0, 0.0)
ob_cylinder_029.rotation_euler = (1.571, 0.0, 0.0)
ob_cylinder_029.lineart.crease_threshold = 0.0
ob_cylinder_028.parent = ob_empty
ob_cylinder_028.location = (0.0, 0.0, 0.0)
ob_cylinder_028.rotation_euler = (1.571, 0.0, 0.0)
ob_cylinder_028.lineart.crease_threshold = 0.0
ob_lamp.location = (4.076, 1.005, 5.904)
ob_lamp.rotation_euler = (0.6503, 0.05522, 1.866)
ob_lamp.lock_rotations_4d = False
ob_lamp.empty_display_type = 'ARROWS'
ob_lamp.color = (0.0, 0.0, 0.0, 0.0)
ob_lamp.lineart.crease_threshold = 0.0
ob_camera.location = (7.481, -6.508, 5.344)
ob_camera.rotation_euler = (1.109, 0.01082, 0.8149)
ob_camera.lock_rotations_4d = False
ob_camera.empty_display_type = 'ARROWS'
ob_camera.color = (0.0, 0.0, 0.0, 0.0)
ob_camera.display_type = 'WIRE'
ob_camera.lineart.crease_threshold = 0.0
ob_cylinder.location = (-0.04636, -1.528, 4.168)
ob_cylinder.lineart.crease_threshold = 0.0
ob_torus.location = (1.018, 1.046, 4.202)
ob_torus.scale = (0.0001, 0.0001, 2e-05)
ob_torus.use_shape_key_edit_mode = True
ob_torus.lineart.crease_threshold = 0.0
_m = ob_torus.modifiers.new('Armature', 'ARMATURE')
ob_torus_002.location = (-0.1597, -1.192, 4.168)
ob_torus_002.rotation_euler = (0.0, -0.0, 4.189)
ob_torus_002.scale = (1.0, 1.0, 0.2)
ob_torus_002.use_shape_key_edit_mode = True
ob_torus_002.lineart.crease_threshold = 0.0
_m = ob_torus_002.modifiers.new('Armature', 'ARMATURE')
ob_torus_001.location = (-1.522, 0.3625, 4.202)
ob_torus_001.rotation_euler = (0.0, -0.0, 2.094)
ob_torus_001.scale = (0.0001, 0.0001, 2e-05)
ob_torus_001.use_shape_key_edit_mode = True
ob_torus_001.lineart.crease_threshold = 0.0
_m = ob_torus_001.modifiers.new('Armature', 'ARMATURE')

# ---- collection membership
col_collection_1.objects.link(ob_empty)
col_collection_1.objects.link(ob_cube_037)
col_collection_1.objects.link(ob_cube_036)
col_collection_1.objects.link(ob_cube_035)
col_collection_1.objects.link(ob_cube_034)
col_collection_1.objects.link(ob_cube_033)
col_collection_1.objects.link(ob_cube_032)
col_collection_1.objects.link(ob_cube_031)
col_collection_1.objects.link(ob_cube_030)
col_collection_1.objects.link(ob_cylinder_036)
col_collection_1.objects.link(ob_cylinder_035)
col_collection_1.objects.link(ob_cylinder_034)
col_collection_1.objects.link(ob_cylinder_033)
col_collection_1.objects.link(ob_cylinder_032)
col_collection_1.objects.link(ob_cylinder_031)
col_collection_1.objects.link(ob_cylinder_030)
col_collection_1.objects.link(ob_cube_029)
col_collection_1.objects.link(ob_cube_028)
col_collection_1.objects.link(ob_cube_027)
col_collection_1.objects.link(ob_cube_026)
col_collection_1.objects.link(ob_cube_025)
col_collection_1.objects.link(ob_cube_024)
col_collection_1.objects.link(ob_cylinder_029)
col_collection_1.objects.link(ob_cylinder_028)
col_collection_1.objects.link(ob_lamp)
col_collection_1.objects.link(ob_camera)
col_collection_1.objects.link(ob_cylinder)
col_collection_1.objects.link(ob_torus)
col_collection_1.objects.link(ob_torus_002)
col_collection_1.objects.link(ob_torus_001)

# ---- scene / render settings (as saved in the file)
scene.camera = ob_camera
scene.frame_start = 1; scene.frame_end = 61; scene.frame_set(0)
scene.render.engine = 'BLENDER_EEVEE_NEXT'
scene.render.resolution_percentage = 50
scene.render.dither_intensity = 0.0
scene.cycles.use_denoising = False
scene.cycles.samples = 10
scene.cycles.sampling_pattern = 'TABULATED_SOBOL'
scene.cycles.light_sampling_threshold = 0.0
scene.cycles.use_adaptive_sampling = False
scene.cycles.use_light_tree = False
scene.cycles.blur_glossy = 0.0
scene.cycles.volume_bounces = 1
scene.cycles.pixel_filter_type = 'GAUSSIAN'
scene.cycles.sample_clamp_indirect = 0.0
scene.view_settings.view_transform = 'Standard'
bpy.context.view_layer.update()
